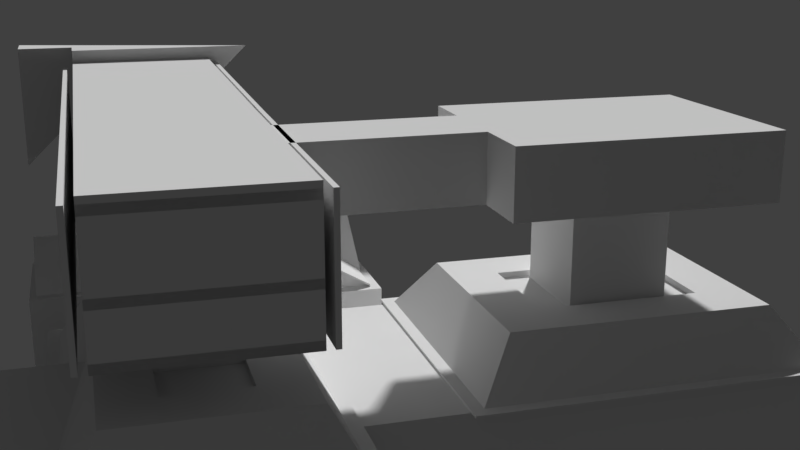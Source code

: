 # Source: Building.blend  (saved by Blender 2.80.75; exported with 4.5.12 LTS)
import bpy
from mathutils import Matrix  # noqa: F401  (used for matrix-valued properties, if any)

bpy.ops.wm.read_factory_settings(use_empty=True)
scene = bpy.context.scene
scene.name = 'Scene'

# ---- collections
col_collection_1 = bpy.data.collections.new('Collection 1'); scene.collection.children.link(col_collection_1)

# ---- world
world_world = bpy.data.worlds.new('World'); scene.world = world_world
world_world.color = (0.05088, 0.05088, 0.05088)
world_world.use_sun_shadow = False
world_world.sun_shadow_jitter_overblur = 0.0

# ---- cameras
cam_camera_002 = bpy.data.cameras.new('Camera.002')
cam_camera_002.clip_end = 1.2e+04

# ---- meshes
me_isometric = bpy.data.meshes.new('Isometric')
me_isometric.from_pydata([(-2972.0, -807.9, 2750.0), (-3302.0, -678.0, 2750.0), (-3209.0, -714.9, 2750.0), (-3038.0, -13.49, 2978.0), (-3302.0, -678.0, 2978.0), (-3302.0, -678.0, 1620.0), (-3302.0, -678.0, 1550.0), (-3038.0, -13.49, 1550.0), (-2638.0, -939.6, 2750.0), (-2731.0, -902.7, 2750.0), (-2972.0, -807.9, 1620.0), (-2638.0, -939.6, 1620.0), (-3209.0, -714.6, 1620.0), (-3209.0, -714.9, 1620.0), (-2731.0, -902.7, 1620.0), (-2945.0, -50.13, 1550.0), (-2972.0, -807.9, 1550.0), (-3209.0, -714.6, 1550.0), (-2731.0, -902.7, 1550.0), (-2467.0, -238.5, 1550.0), (-2638.0, -939.6, 1550.0), (-2374.0, -275.1, 1550.0), (-2638.0, -939.6, 2978.0), (-2374.0, -275.1, 2978.0), (-2972.0, -807.9, 2978.0), (-2731.0, -902.7, 2978.0), (-2990.0, -854.5, 2978.0), (-3367.0, -706.1, 2978.0), (-2749.0, -949.2, 2978.0), (-2610.0, -1005.0, 2978.0), (-2309.0, -247.0, 2978.0), (-3066.0, 51.3, 2978.0), (-3020.0, 32.98, 1550.0), (-2309.0, -247.0, 1550.0), (-2990.0, -854.5, 1550.0), (-3367.0, -706.1, 1550.0), (-2749.0, -949.2, 1550.0), (-2610.0, -1005.0, 1550.0), (-3066.0, 51.3, 1550.0), (-2309.0, -247.0, 1600.0), (-3066.0, 51.3, 1600.0), (-3367.0, -706.1, 1600.0), (-3215.0, -498.7, 2350.0), (-3263.0, -673.2, 2350.0), (-3289.0, -684.5, 2350.0), (-3204.0, -524.6, 2350.0), (-3197.0, -506.0, 2350.0), (-3036.0, -590.2, 2350.0), (-3048.0, -564.3, 2350.0), (-3029.0, -571.6, 2350.0), (-2962.0, -619.3, 2350.0), (-2936.0, -608.0, 2350.0), (-3010.0, -793.8, 2350.0), (-3021.0, -768.0, 2350.0), (-3084.0, -221.9, 2350.0), (-2935.0, -280.2, 2350.0), (-3289.0, -684.5, 2750.0), (-3010.0, -793.8, 2750.0), (-2936.0, -608.0, 2750.0), (-3029.0, -571.6, 2750.0), (-3048.0, -564.3, 2750.0), (-3197.0, -506.0, 2750.0), (-3215.0, -498.7, 2750.0), (-3204.0, -524.6, 2750.0), (-3036.0, -590.2, 2750.0), (-2962.0, -619.3, 2750.0), (-3021.0, -768.0, 2750.0), (-3263.0, -673.2, 2750.0), (-3029.0, -571.6, 2750.0), (-2935.0, -280.2, 2750.0), (-3048.0, -564.3, 2750.0), (-2909.0, -269.0, 2750.0), (-3197.0, -506.0, 2750.0), (-3095.0, -196.0, 2750.0), (-3215.0, -498.7, 2750.0), (-3084.0, -221.9, 2750.0), (-3095.0, -196.0, 2350.0), (-2909.0, -269.0, 2350.0), (-2739.0, -706.8, 1322.0), (-2649.0, -913.7, 1322.0), (-2798.0, -855.4, 1322.0), (-2590.0, -765.1, 1322.0), (-2925.0, -633.9, 1322.0), (-2835.0, -840.9, 1322.0), (-2984.0, -782.6, 1322.0), (-2776.0, -692.2, 1322.0), (-2824.0, -866.7, 2750.0), (-2638.0, -939.6, 1322.0), (-2824.0, -866.7, 1322.0), (-2564.0, -753.8, 1322.0), (-2750.0, -680.9, 2750.0), (-2750.0, -680.9, 1322.0), (-2564.0, -753.8, 2750.0), (-2798.0, -855.4, 2750.0), (-2739.0, -706.8, 2750.0), (-2649.0, -913.7, 2750.0), (-2590.0, -765.1, 2750.0), (-2984.0, -782.6, 2750.0), (-2925.0, -633.9, 2750.0), (-2776.0, -692.2, 2750.0), (-2835.0, -840.9, 2750.0), (-2936.0, -608.0, 1322.0), (-3010.0, -793.8, 1322.0), (2952.0, 2066.0, 142.6), (2953.0, 2067.0, 142.6), (2952.0, 2067.0, 142.6), (2952.0, 2067.0, 143.0), (2953.0, 2067.0, 142.6), (2953.0, 2067.0, 142.7), (2954.0, 2067.0, 142.7), (2954.0, 2067.0, 142.8), (2954.0, 2067.0, 142.9), (2955.0, 2067.0, 143.0), (2955.0, 2067.0, 143.1), (2953.0, 2067.0, 143.5), (2955.0, 2067.0, 143.3), (2956.0, 2067.0, 143.4), (2956.0, 2067.0, 143.6), (2953.0, 2067.0, 144.0), (2963.0, 2068.0, 135.4), (2963.0, 2068.0, 136.4), (2963.0, 2068.0, 134.9), (2963.0, 2068.0, 135.9), (2962.0, 2068.0, 137.4), (2963.0, 2068.0, 136.9), (2963.0, 2068.0, 137.4), (2963.0, 2068.0, 137.9), (2960.0, 2068.0, 138.7), (2962.0, 2068.0, 139.6), (2959.0, 2068.0, 139.9), (2960.0, 2068.0, 141.4), (2957.0, 2067.0, 140.7), (2956.0, 2067.0, 141.4), (2959.0, 2068.0, 143.4), (2959.0, 2068.0, 144.6), (2954.0, 2067.0, 144.4), (2954.0, 2067.0, 144.9), (2959.0, 2068.0, 145.8), (2954.0, 2067.0, 145.4), (2955.0, 2067.0, 145.9), (2959.0, 2068.0, 147.1), (2955.0, 2067.0, 146.4), (2955.0, 2067.0, 146.9), (2956.0, 2067.0, 147.4), (2959.0, 2068.0, 148.3), (2956.0, 2067.0, 147.9), (2956.0, 2067.0, 148.4), (2959.0, 2068.0, 149.5), (2957.0, 2067.0, 148.6), (2957.0, 2067.0, 148.9), (2957.0, 2067.0, 149.2), (2958.0, 2067.0, 149.5), (2958.0, 2067.0, 149.8), (2958.0, 2068.0, 150.1), (2958.0, 2068.0, 150.4), (2959.0, 2068.0, 150.7), (2959.0, 2068.0, 151.1), (2959.0, 2068.0, 151.4), (2959.0, 2068.0, 151.8), (2981.0, 2071.0, 123.3), (2984.0, 2072.0, 122.4), (2982.0, 2072.0, 121.1), (2986.0, 2072.0, 123.4), (2980.0, 2071.0, 125.5), (2988.0, 2073.0, 124.1), (2991.0, 2073.0, 124.7), (2993.0, 2073.0, 125.0), (2993.0, 2074.0, 125.0), (2993.0, 2073.0, 128.9), (2979.0, 2071.0, 127.9), (2974.0, 2070.0, 140.2), (2991.0, 2073.0, 132.7), (2990.0, 2073.0, 136.3), (2988.0, 2073.0, 139.6), (2985.0, 2072.0, 142.7), (2975.0, 2070.0, 142.9), (2982.0, 2072.0, 144.6), (2975.0, 2070.0, 145.6), (2979.0, 2071.0, 146.5), (2976.0, 2070.0, 148.4), (2976.0, 2071.0, 97.29), (2975.0, 2070.0, 97.1), (2974.0, 2070.0, 97.1), (2960.0, 2068.0, 88.99), (2966.0, 2069.0, 89.97), (2962.0, 2068.0, 88.11), (2959.0, 2068.0, 89.46), (2958.0, 2067.0, 89.84), (2957.0, 2067.0, 90.13), (2967.0, 2069.0, 91.93), (2970.0, 2069.0, 92.4), (2966.0, 2069.0, 91.83), (2955.0, 2067.0, 91.53), (2965.0, 2069.0, 91.82), (2968.0, 2069.0, 92.11), (2969.0, 2069.0, 92.38), (2970.0, 2069.0, 92.72), (2951.0, 2066.0, 135.7), (2957.0, 2067.0, 135.7), (2954.0, 2067.0, 135.7), (2954.0, 2067.0, 92.08), (2964.0, 2069.0, 91.89), (2964.0, 2069.0, 92.15), (2954.0, 2067.0, 92.73), (2964.0, 2068.0, 92.58), (2964.0, 2068.0, 93.06), (2953.0, 2067.0, 93.38), (2964.0, 2069.0, 93.44), (2952.0, 2066.0, 94.02), (2965.0, 2069.0, 93.63), (2965.0, 2069.0, 93.83), (2966.0, 2069.0, 94.05), (2951.0, 2066.0, 94.67), (2966.0, 2069.0, 94.27), (2967.0, 2069.0, 94.5), (2968.0, 2069.0, 94.74), (2951.0, 2066.0, 95.31), (2968.0, 2069.0, 94.99), (2969.0, 2069.0, 95.09), (2969.0, 2069.0, 95.25), (2970.0, 2069.0, 95.51), (2950.0, 2066.0, 95.96), (2970.0, 2070.0, 95.79), (2971.0, 2070.0, 96.08), (2950.0, 2066.0, 96.16), (2971.0, 2070.0, 96.37), (2949.0, 2066.0, 96.22), (2949.0, 2066.0, 96.3), (2949.0, 2066.0, 96.38), (2972.0, 2070.0, 96.67), (2949.0, 2066.0, 98.72), (2973.0, 2070.0, 96.96), (2976.0, 2071.0, 97.79), (2977.0, 2071.0, 98.32), (2978.0, 2071.0, 98.87), (2949.0, 2066.0, 101.1), (2978.0, 2071.0, 99.0), (2978.0, 2071.0, 103.3), (2949.0, 2066.0, 103.4), (2979.0, 2071.0, 107.6), (2949.0, 2066.0, 104.7), (2949.0, 2066.0, 106.0), (2949.0, 2066.0, 107.4), (2949.0, 2066.0, 108.7), (2980.0, 2071.0, 111.8), (2949.0, 2066.0, 110.1), (2949.0, 2066.0, 111.4), (2949.0, 2066.0, 112.8), (2981.0, 2071.0, 115.9), (2949.0, 2066.0, 114.1), (2949.0, 2066.0, 115.5), (2949.0, 2066.0, 116.8), (2982.0, 2072.0, 119.9), (2949.0, 2066.0, 118.1), (2949.0, 2066.0, 119.5), (2949.0, 2066.0, 120.8), (2982.0, 2072.0, 120.5), (2948.0, 2066.0, 123.3), (2951.0, 2066.0, 124.8), (2952.0, 2067.0, 124.9), (2954.0, 2067.0, 125.3), (2955.0, 2067.0, 125.8), (2956.0, 2067.0, 126.5), (2948.0, 2066.0, 135.7), (2950.0, 2066.0, 124.8), (2947.0, 2066.0, 126.0), (2949.0, 2066.0, 125.5), (2949.0, 2066.0, 126.2), (2947.0, 2066.0, 128.6), (2949.0, 2066.0, 127.0), (2949.0, 2066.0, 127.7), (2949.0, 2066.0, 128.5), (2949.0, 2066.0, 130.9), (2947.0, 2066.0, 135.7), (2948.0, 2066.0, 133.3), (2965.0, 2069.0, 139.5), (2967.0, 2069.0, 140.9), (2973.0, 2070.0, 141.1), (2970.0, 2069.0, 142.0), (2971.0, 2070.0, 141.7), (2955.0, 2067.0, 4.81), (2968.0, 2069.0, 4.45), (2954.0, 2067.0, 4.381), (2967.0, 2069.0, 4.774), (2966.0, 2069.0, 5.089), (2957.0, 2067.0, 5.043), (2957.0, 2067.0, 5.318), (2966.0, 2069.0, 5.396), (2959.0, 2068.0, 6.078), (2965.0, 2069.0, 5.694), (2965.0, 2069.0, 5.983), (2964.0, 2069.0, 6.263), (2960.0, 2068.0, 6.816), (2963.0, 2068.0, 6.535), (2963.0, 2068.0, 6.797), (2962.0, 2068.0, 7.05), (2961.0, 2068.0, 7.53), (2962.0, 2068.0, 7.295), (2956.0, 2067.0, -0.7691), (2960.0, 2068.0, -0.5243), (2958.0, 2067.0, -0.8292), (2954.0, 2067.0, -0.4444), (2962.0, 2068.0, 0.1757), (2953.0, 2067.0, 0.1373), (2951.0, 2066.0, 0.9616), (2964.0, 2069.0, 1.251), (2950.0, 2066.0, 2.009), (2966.0, 2069.0, 1.266), (2971.0, 2070.0, 1.552), (2973.0, 2070.0, 2.155), (2951.0, 2066.0, 2.968), (2974.0, 2070.0, 3.872), (2952.0, 2067.0, 3.764), (2974.0, 2070.0, 5.69), (2968.0, 2069.0, 1.254), (2978.0, 2071.0, 89.2), (2981.0, 2071.0, 88.24), (2980.0, 2071.0, 87.53), (2981.0, 2071.0, 88.46), (2981.0, 2071.0, 90.84), (2979.0, 2071.0, 90.21), (2979.0, 2071.0, 91.33), (2981.0, 2071.0, 91.58), (2980.0, 2071.0, 92.55), (2980.0, 2071.0, 92.35), (2980.0, 2071.0, 93.14), (2957.0, 2067.0, 161.1), (2958.0, 2067.0, 160.8), (2957.0, 2067.0, 160.5), (2958.0, 2067.0, 161.5), (2957.0, 2067.0, 161.8), (2958.0, 2067.0, 161.8), (2957.0, 2067.0, 163.1), (2957.0, 2067.0, 164.3), (2957.0, 2067.0, 159.9), (2958.0, 2067.0, 160.8), (2958.0, 2067.0, 157.6), (2977.0, 2071.0, -1.171), (2982.0, 2072.0, -1.445), (2977.0, 2071.0, -1.729), (2980.0, 2071.0, -1.234), (2977.0, 2071.0, -0.6097), (2981.0, 2071.0, -2.175), (2984.0, 2072.0, -2.071), (2983.0, 2072.0, -2.192), (2979.0, 2071.0, -2.02), (2986.0, 2072.0, -1.813), (2988.0, 2073.0, -1.077), (2984.0, 2072.0, -1.236), (2986.0, 2072.0, -0.6133), (2989.0, 2073.0, 0.4039), (2950.0, 2066.0, 90.18), (2954.0, 2067.0, 90.02), (2950.0, 2066.0, 89.97), (2953.0, 2067.0, 90.11), (2953.0, 2067.0, 90.21), (2950.0, 2066.0, 90.39), (2953.0, 2067.0, 90.32), (2953.0, 2067.0, 90.43), (2950.0, 2066.0, 90.57), (2952.0, 2067.0, 90.56), (2952.0, 2066.0, 90.69), (2950.0, 2066.0, 90.74), (2952.0, 2066.0, 90.83), (2950.0, 2066.0, 90.89), (2952.0, 2066.0, 90.98), (2950.0, 2066.0, 91.03), (2951.0, 2066.0, 91.14), (2951.0, 2066.0, 91.14), (2951.0, 2066.0, 91.3), (2951.0, 2066.0, 91.23), (2956.0, 2067.0, 86.86), (2960.0, 2068.0, 86.94), (2957.0, 2067.0, 86.84), (2955.0, 2067.0, 86.99), (2962.0, 2068.0, 87.34), (2953.0, 2067.0, 87.3), (2952.0, 2066.0, 87.79), (2965.0, 2069.0, 88.01), (2951.0, 2066.0, 88.46), (2949.0, 2066.0, 89.28), (2949.0, 2066.0, 89.52), (2949.0, 2066.0, 89.75), (2954.0, 2067.0, 90.07), (2955.0, 2067.0, 90.68), (2967.0, 2069.0, 88.95), (2969.0, 2069.0, 90.15), (2969.0, 2069.0, 91.27), (2952.0, 2066.0, -0.8623), (2951.0, 2066.0, -0.551), (2951.0, 2066.0, -0.2021), (2950.0, 2066.0, 0.1822), (2950.0, 2066.0, 0.5995), (2950.0, 2066.0, 1.047), (2955.0, 2067.0, -1.85), (2959.0, 2068.0, -1.675), (2957.0, 2067.0, -1.943), (2955.0, 2067.0, -1.796), (2954.0, 2067.0, -1.697), (2953.0, 2067.0, -1.553), (2961.0, 2068.0, -1.049), (2953.0, 2067.0, -1.365), (2952.0, 2067.0, -1.134), (2962.0, 2068.0, -0.2785), (2964.0, 2069.0, 0.1681), (2966.0, 2069.0, 0.2427), (2973.0, 2070.0, 0.4008), (2974.0, 2070.0, 1.148), (2974.0, 2070.0, 2.054), (2968.0, 2069.0, 0.0), (2972.0, 2070.0, -0.1423), (2970.0, 2070.0, -0.1561), (2958.0, 2067.0, 163.3), (2958.0, 2068.0, 165.8), (2957.0, 2067.0, 165.7), (2957.0, 2067.0, 167.2), (2958.0, 2068.0, 168.3), (2957.0, 2067.0, 168.7), (2959.0, 2068.0, 169.0), (2958.0, 2067.0, 169.9), (2961.0, 2068.0, 169.9), (2958.0, 2068.0, 171.0), (2961.0, 2068.0, 170.9), (2961.0, 2068.0, 171.1), (2959.0, 2068.0, 172.0), (2961.0, 2068.0, 171.8), (2961.0, 2068.0, 172.5), (2960.0, 2068.0, 172.7), (2961.0, 2068.0, 173.1), (2942.0, 2065.0, 96.65), (2942.0, 2065.0, 96.04), (2942.0, 2065.0, 95.88), (2944.0, 2065.0, 96.86), (2942.0, 2065.0, 97.35), (2945.0, 2065.0, 97.2), (2946.0, 2065.0, 98.08), (2946.0, 2065.0, 97.0), (2941.0, 2065.0, 97.96), (2943.0, 2065.0, 98.72), (2945.0, 2065.0, 98.76), (2941.0, 2065.0, 98.67), (2940.0, 2064.0, 101.1), (2946.0, 2065.0, 99.16), (2947.0, 2066.0, 101.3), (2940.0, 2064.0, 104.3), (2947.0, 2066.0, 103.4), (2947.0, 2066.0, 106.7), (2939.0, 2064.0, 107.6), (2947.0, 2066.0, 110.0), (2939.0, 2064.0, 111.0), (2947.0, 2066.0, 113.3), (2939.0, 2064.0, 114.3), (2947.0, 2066.0, 114.3), (2947.0, 2066.0, 115.2), (2940.0, 2064.0, 117.6), (2948.0, 2066.0, 116.1), (2948.0, 2066.0, 117.6), (2949.0, 2066.0, 119.2), (2940.0, 2064.0, 119.7), (2941.0, 2065.0, 121.7), (2946.0, 2065.0, 121.4), (2943.0, 2065.0, 122.4), (2941.0, 2065.0, 123.8), (2946.0, 2065.0, 89.03), (2947.0, 2066.0, 88.68), (2947.0, 2066.0, 88.62), (2948.0, 2066.0, 88.9), (2946.0, 2065.0, 89.44), (2945.0, 2065.0, 89.85), (2945.0, 2065.0, 90.27), (2945.0, 2065.0, 90.69), (2944.0, 2065.0, 91.12), (2944.0, 2065.0, 91.55), (2944.0, 2065.0, 91.99), (2943.0, 2065.0, 92.43), (2943.0, 2065.0, 92.88), (2943.0, 2065.0, 93.33), (2942.0, 2065.0, 93.78), (2942.0, 2065.0, 94.21), (2942.0, 2065.0, 95.05), (2948.0, 2066.0, 96.56), (2947.0, 2066.0, 96.67), (2947.0, 2066.0, 96.74), (2977.0, 2071.0, 0.3354), (2977.0, 2071.0, 1.275), (2989.0, 2073.0, 0.7715), (2989.0, 2073.0, 1.146), (2989.0, 2073.0, 1.522), (2978.0, 2071.0, 2.202), (2988.0, 2073.0, 3.671), (2978.0, 2071.0, 3.105), (2978.0, 2071.0, 3.979), (2988.0, 2073.0, 5.842), (2979.0, 2071.0, 4.818), (2979.0, 2071.0, 5.68), (2979.0, 2071.0, 6.6), (2987.0, 2072.0, 8.031), (2979.0, 2071.0, 7.544), (2980.0, 2071.0, 7.708), (2982.0, 2072.0, 8.07), (2986.0, 2072.0, 8.185), (2984.0, 2072.0, 8.198), (2942.0, 2065.0, 93.65), (2942.0, 2065.0, 93.66), (2942.0, 2065.0, 93.62), (2942.0, 2065.0, 93.75), (2942.0, 2065.0, 94.6), (2942.0, 2065.0, 95.46), (2941.0, 2065.0, 96.3), (2941.0, 2065.0, 97.11), (2941.0, 2065.0, 97.87), (2941.0, 2065.0, 97.97), (2941.0, 2065.0, 98.0), (2941.0, 2065.0, 94.5), (2941.0, 2065.0, 95.31), (2941.0, 2065.0, 96.16), (2941.0, 2065.0, 97.02), (2964.0, 2069.0, 139.3), (2965.0, 2069.0, 140.5), (2967.0, 2069.0, 141.4), (2970.0, 2069.0, 145.2), (2971.0, 2070.0, 146.4), (2971.0, 2070.0, 147.7), (2972.0, 2070.0, 149.1), (2976.0, 2070.0, 148.7), (2975.0, 2070.0, 149.1), (2972.0, 2070.0, 149.9), (2975.0, 2070.0, 149.5), (2975.0, 2070.0, 149.9), (2974.0, 2070.0, 150.2), (2972.0, 2070.0, 150.8), (2974.0, 2070.0, 150.6), (2974.0, 2070.0, 151.0), (2972.0, 2070.0, 151.7), (2973.0, 2070.0, 151.4), (2973.0, 2070.0, 151.8), (2972.0, 2070.0, 152.5), (2973.0, 2070.0, 152.2), (2973.0, 2070.0, 152.6), (2972.0, 2070.0, 153.0), (2972.0, 2070.0, 153.4), (2966.0, 2069.0, 169.5), (2969.0, 2069.0, 169.7), (2967.0, 2069.0, 169.5), (2964.0, 2069.0, 169.8), (2970.0, 2069.0, 169.8), (2971.0, 2070.0, 161.8), (2972.0, 2070.0, 160.4), (2971.0, 2070.0, 160.3), (2972.0, 2070.0, 160.8), (2972.0, 2070.0, 161.4), (2973.0, 2070.0, 162.3), (2971.0, 2070.0, 163.2), (2973.0, 2070.0, 163.1), (2974.0, 2070.0, 163.8), (2971.0, 2070.0, 164.7), (2974.0, 2070.0, 163.9), (2974.0, 2070.0, 165.4), (2971.0, 2070.0, 165.1), (2971.0, 2070.0, 165.6), (2974.0, 2070.0, 166.8), (2971.0, 2070.0, 166.0), (2971.0, 2070.0, 167.0), (2974.0, 2070.0, 168.3), (2971.0, 2070.0, 168.1), (2971.0, 2070.0, 169.0), (2973.0, 2070.0, 169.7), (2970.0, 2070.0, 169.5), (2973.0, 2070.0, 171.1), (2963.0, 2068.0, 170.3), (2972.0, 2070.0, 172.1), (2971.0, 2070.0, 172.9), (2970.0, 2069.0, 173.6), (2962.0, 2068.0, 173.7), (2968.0, 2069.0, 174.1), (2964.0, 2068.0, 174.1), (2967.0, 2069.0, 174.3), (2965.0, 2069.0, 174.3), (2972.0, 2070.0, 158.5), (2973.0, 2070.0, 159.5), (2972.0, 2070.0, 157.4), (2972.0, 2070.0, 159.6), (2972.0, 2070.0, 160.8), (2970.0, 2070.0, 6.739), (2968.0, 2069.0, 8.304), (2964.0, 2068.0, 9.672), (2966.0, 2069.0, 9.305), (2947.0, 2066.0, 87.02), (2947.0, 2066.0, 81.62), (2958.0, 2068.0, 42.55), (2966.0, 2069.0, 66.25), (2959.0, 2068.0, 41.56), (2958.0, 2067.0, 43.61), (2957.0, 2067.0, 44.73), (2957.0, 2067.0, 45.9), (2956.0, 2067.0, 47.11), (2955.0, 2067.0, 51.56), (2953.0, 2067.0, 56.06), (2952.0, 2066.0, 60.61), (2950.0, 2066.0, 65.69), (2949.0, 2066.0, 70.91), (2965.0, 2069.0, 69.48), (2965.0, 2069.0, 70.4), (2964.0, 2069.0, 72.25), (2948.0, 2066.0, 76.24), (2964.0, 2068.0, 74.1), (2963.0, 2068.0, 74.91), (2963.0, 2068.0, 75.74), (2962.0, 2068.0, 76.59), (2963.0, 2068.0, 149.2), (2962.0, 2068.0, 149.8), (2960.0, 2068.0, 152.0), (2960.0, 2068.0, 152.3), (2959.0, 2068.0, 152.7), (2967.0, 2069.0, 149.2), (2968.0, 2069.0, 149.6), (2970.0, 2069.0, 152.0), (2971.0, 2070.0, 153.4), (2971.0, 2070.0, 154.9), (2972.0, 2070.0, 156.5), (2957.0, 2067.0, 157.7), (2958.0, 2067.0, 157.1), (2957.0, 2067.0, 158.5), (2957.0, 2067.0, 159.4), (2957.0, 2067.0, 160.3), (2956.0, 2067.0, 161.2), (2956.0, 2067.0, 162.2), (2956.0, 2067.0, 163.2), (2957.0, 2067.0, 164.1), (2957.0, 2067.0, 164.2), (2940.0, 2064.0, 124.5), (2940.0, 2064.0, 125.2), (2940.0, 2064.0, 128.8), (2941.0, 2065.0, 132.4), (2943.0, 2065.0, 136.0), (2944.0, 2065.0, 139.5), (2946.0, 2065.0, 142.9), (2946.0, 2065.0, 143.4), (2946.0, 2065.0, 143.8), (2947.0, 2066.0, 144.1), (2949.0, 2066.0, 144.9), (2951.0, 2066.0, 145.7), (2953.0, 2067.0, 146.6), (2954.0, 2067.0, 147.5), (2973.0, 2070.0, 157.3), (2973.0, 2070.0, 157.1), (2973.0, 2070.0, 157.7), (2974.0, 2070.0, 158.8), (2975.0, 2070.0, 159.9), (2974.0, 2070.0, 160.2), (2975.0, 2070.0, 161.1), (2974.0, 2070.0, 161.1), (2974.0, 2070.0, 161.9), (2975.0, 2070.0, 162.4), (2975.0, 2070.0, 163.6), (2975.0, 2070.0, 163.8), (2974.0, 2070.0, 163.9), (2977.0, 2071.0, 14.02), (2980.0, 2071.0, 9.395), (2979.0, 2071.0, 7.346), (2982.0, 2072.0, 10.77), (2984.0, 2072.0, 11.72), (2986.0, 2072.0, 12.22), (2977.0, 2071.0, 27.51), (2977.0, 2071.0, 34.43), (2977.0, 2071.0, 20.76), (2977.0, 2071.0, 30.73), (2976.0, 2071.0, 34.0), (2976.0, 2071.0, 37.31), (2975.0, 2070.0, 5.782), (2975.0, 2070.0, 7.46), (2974.0, 2070.0, 9.118), (2974.0, 2070.0, 10.67), (2960.0, 2068.0, 7.756), (2962.0, 2068.0, 11.26), (2971.0, 2070.0, 24.96), (2960.0, 2068.0, 23.1), (2958.0, 2067.0, 35.06), (2971.0, 2070.0, 30.08), (2971.0, 2070.0, 35.18), (2970.0, 2070.0, 40.23), (2969.0, 2069.0, 45.21), (2967.0, 2069.0, 50.08), (2967.0, 2069.0, 51.34), (2967.0, 2069.0, 56.31), (2966.0, 2069.0, 61.28), (2974.0, 2070.0, 88.51), (2977.0, 2071.0, 88.34), (2975.0, 2070.0, 88.33), (2977.0, 2071.0, 88.61), (2972.0, 2070.0, 88.88), (2978.0, 2071.0, 88.9), (2971.0, 2070.0, 89.43), (2981.0, 2071.0, 93.72), (2982.0, 2072.0, 94.29), (2982.0, 2072.0, 94.86), (2983.0, 2072.0, 95.41), (2983.0, 2072.0, 95.95), (2984.0, 2072.0, 96.49), (2984.0, 2072.0, 97.01), (2985.0, 2072.0, 97.53), (2986.0, 2072.0, 98.03), (2986.0, 2072.0, 98.52), (2987.0, 2072.0, 99.01), (2980.0, 2071.0, 100.8), (2989.0, 2073.0, 101.3), (2981.0, 2071.0, 102.7), (2992.0, 2073.0, 103.9), (2983.0, 2072.0, 104.8), (2994.0, 2074.0, 106.8), (2984.0, 2072.0, 107.2), (2994.0, 2074.0, 107.4), (2985.0, 2072.0, 109.5), (2995.0, 2074.0, 108.0), (2995.0, 2074.0, 108.6), (2995.0, 2074.0, 109.0), (2996.0, 2074.0, 109.4), (2996.0, 2074.0, 109.9), (2987.0, 2072.0, 111.8), (2996.0, 2074.0, 111.4), (2996.0, 2074.0, 112.8), (2987.0, 2072.0, 112.7), (2987.0, 2072.0, 113.7), (2996.0, 2074.0, 114.2), (2986.0, 2072.0, 114.5), (2995.0, 2074.0, 117.9), (2985.0, 2072.0, 115.4), (2985.0, 2072.0, 116.4), (2984.0, 2072.0, 117.5), (2983.0, 2072.0, 118.7), (2994.0, 2074.0, 121.5), (2959.0, 2068.0, 153.5), (2959.0, 2068.0, 154.4), (2958.0, 2068.0, 155.3), (2958.0, 2068.0, 156.2), (2972.0, 2070.0, 157.0), (2988.0, 2073.0, 9.371), (2989.0, 2073.0, 10.8), (2989.0, 2073.0, 12.3), (2989.0, 2073.0, 13.84), (2989.0, 2073.0, 15.39), (2989.0, 2073.0, 22.36), (2988.0, 2073.0, 29.3), (2987.0, 2072.0, 36.19), (2986.0, 2072.0, 43.01), (2974.0, 2070.0, 40.86), (2973.0, 2070.0, 44.47), (2984.0, 2072.0, 49.73), (2972.0, 2070.0, 48.13), (2970.0, 2070.0, 53.05), (2983.0, 2072.0, 52.27), (2983.0, 2072.0, 64.3), (2968.0, 2069.0, 58.02), (2967.0, 2069.0, 63.03), (2982.0, 2072.0, 76.31), (-3044.0, 2155.0, 1200.0), (-3058.0, 4194.0, 1200.0), (-3759.0, 2435.0, 1200.0), (-2148.0, 3839.0, 1200.0), (-876.1, 1307.0, 1200.0), (-1504.0, 3588.0, 1200.0), (-1086.0, 3423.0, 1200.0), (-176.9, 3066.0, 1200.0), (-2030.0, 4131.0, 0.0), (-1504.0, 3588.0, 0.0), (-2148.0, 3839.0, 0.0), (-1390.0, 3880.0, 0.0), (-1086.0, 3423.0, 0.0), (-971.2, 3716.0, 0.0), (-176.9, 3066.0, 0.0), (-2259.0, -2173.0, 1200.0), (-2259.0, -2173.0, 0.0), (-1241.0, 388.5, 1200.0), (-3058.0, 4194.0, 0.0), (-3759.0, 2435.0, 0.0), (-3044.0, 2155.0, 0.0), (-3408.0, 1237.0, 1200.0), (-4425.0, -1323.0, 0.0), (-4425.0, -1323.0, 1200.0), (-971.2, 3716.0, 1200.0), (-2030.0, 4131.0, 1200.0), (-1390.0, 3880.0, 1200.0), (-2041.0, 4221.0, 1220.0), (-1474.0, 3999.0, 1551.0), (-2041.0, 4221.0, 1200.0), (-1474.0, 3999.0, 1571.0), (-907.9, 3777.0, 1220.0), (-907.9, 3777.0, 1200.0), (-922.5, 3740.0, 1200.0), (-1158.0, 3139.0, 1220.0), (-1158.0, 3139.0, 1200.0), (-1725.0, 3361.0, 1571.0), (-2291.0, 3583.0, 1220.0), (-2291.0, 3583.0, 1200.0), (-2056.0, 4184.0, 1200.0), (-1725.0, 3361.0, 1551.0), (-1489.0, 3962.0, 1551.0), (-1195.0, 3153.0, 1200.0), (-2254.0, 3568.0, 1200.0), (-2018.0, 4169.0, 1200.0), (-959.8, 3754.0, 1200.0), (-3114.0, 4323.0, 1200.0), (-3889.0, 2378.0, 1200.0), (-2111.0, 3933.0, 1200.0), (-1468.0, 3681.0, 1200.0), (-1050.0, 3516.0, 1200.0), (-46.92, 3122.0, 1200.0), (-3080.0, 2062.0, 1200.0), (-819.9, 1177.0, 1200.0), (-3080.0, 2062.0, 1220.0), (-3759.0, 2435.0, 1220.0), (-3889.0, 2378.0, 1220.0), (-876.1, 1307.0, 1220.0), (-819.9, 1177.0, 1220.0), (-176.9, 3066.0, 1220.0), (-46.92, 3122.0, 1220.0), (-3114.0, 4323.0, 1220.0), (-3058.0, 4194.0, 1220.0), (-2111.0, 3933.0, 1220.0), (-2148.0, 3839.0, 1220.0), (-1504.0, 3588.0, 1220.0), (-1468.0, 3681.0, 1220.0), (-1050.0, 3516.0, 1220.0), (-3434.0, 2576.0, 1650.0), (-2918.0, 3871.0, 1650.0), (-1017.0, 1630.0, 1650.0), (-501.9, 2925.0, 1650.0), (-2934.0, 2793.0, 1650.0), (-1232.0, 2127.0, 1650.0), (-1001.0, 2708.0, 1650.0), (-2702.0, 3374.0, 1650.0), (-1232.0, 2127.0, 1600.0), (-2702.0, 3374.0, 1600.0), (-2934.0, 2793.0, 1600.0), (-1001.0, 2708.0, 1600.0), (-2202.0, -2302.0, 1220.0), (-4425.0, -1323.0, 1220.0), (-4555.0, -1379.0, 1220.0), (-2259.0, -2173.0, 1220.0), (-1241.0, 388.5, 1220.0), (-1111.0, 445.0, 1220.0), (-3465.0, 1366.0, 1220.0), (-3408.0, 1237.0, 1220.0), (-3465.0, 1366.0, 1200.0), (-4555.0, -1379.0, 1200.0), (-1111.0, 445.0, 1200.0), (-2202.0, -2302.0, 1200.0), (-2656.0, -1258.0, 1600.0), (-3011.0, 322.4, 1600.0), (-3506.0, -924.3, 1600.0), (-2160.0, -10.73, 1600.0), (-2656.0, -1258.0, 1650.0), (-2160.0, -10.73, 1650.0), (-3011.0, 322.4, 1650.0), (-3506.0, -924.3, 1650.0), (-2427.0, -1785.0, 1650.0), (-1631.0, 219.0, 1650.0), (-4035.0, -1154.0, 1650.0), (-3240.0, 848.5, 1650.0), (332.6, -3317.0, 400.0), (-1818.0, -1594.0, 400.0), (-2120.0, -2355.0, 400.0), (-30.97, -2296.0, 400.0), (225.2, -1652.0, 400.0), (889.7, -1914.0, 400.0), (-1818.0, -1594.0, 0.0), (332.6, -3317.0, 0.0), (-2120.0, -2355.0, 0.0), (-30.97, -2296.0, 0.0), (225.2, -1652.0, 0.0), (889.7, -1914.0, 0.0), (-2045.0, 3133.0, 2762.0), (-3041.0, 2131.0, 1596.0), (-2594.0, 3335.0, 1594.0), (136.3, 2679.0, 0.0), (1159.0, -552.7, 0.0), (-835.8, 230.0, 0.0), (641.0, 2481.0, 0.0), (833.5, 2966.0, 0.0), (1712.0, 2061.0, 0.0), (1906.0, 2544.0, 0.0), (2133.0, 1896.0, 0.0), (1159.0, -552.7, 1200.0), (2133.0, 1896.0, 1200.0), (1712.0, 2061.0, 1200.0), (1868.0, 2451.0, 1200.0), (1906.0, 2544.0, 1200.0), (833.5, 2966.0, 1200.0), (641.0, 2481.0, 1200.0), (136.3, 2679.0, 1200.0), (-835.8, 230.0, 1200.0), (1471.0, 503.0, 1200.0), (1232.0, 1132.0, 1200.0), (1048.0, 672.3, 1200.0), (1582.0, 2005.0, 1200.0), (2003.0, 1839.0, 1200.0), (1676.0, 1968.0, 1200.0), (1775.0, 2488.0, 1200.0), (1775.0, 2488.0, 1200.0), (734.1, 2444.0, 1200.0), (889.7, 2836.0, 1200.0), (1734.0, 2505.0, 1200.0), (697.4, 2352.0, 1200.0), (1619.0, 2098.0, 1200.0), (355.7, 1480.0, 1200.0), (1103.0, -423.3, 1200.0), (-336.9, 1216.0, 1200.0), (-705.9, 286.4, 1200.0), (-152.0, 1682.0, 1200.0), (126.8, 1571.0, 1200.0), (697.2, 2351.0, 1200.0), (604.5, 2388.0, 1200.0), (192.5, 2550.0, 1200.0), (1126.0, -432.6, 1200.0), (1072.0, 663.0, 1200.0), (699.8, -265.4, 1200.0), (1494.0, 493.7, 1200.0), (-178.0, 79.09, 1200.0), (-313.7, 1207.0, 1200.0), (-682.6, 277.1, 1200.0), (-34.44, 1097.0, 1200.0), (720.4, 2342.0, 1200.0), (150.0, 1562.0, 1200.0), (627.7, 2378.0, 1200.0), (215.7, 2540.0, 1200.0), (-128.8, 1672.0, 1200.0), (757.3, 2435.0, 1200.0), (912.9, 2827.0, 1200.0), (1799.0, 2479.0, 1200.0), (1642.0, 2088.0, 1200.0), (853.1, 2893.0, 1228.0), (1333.0, 2705.0, 1612.0), (853.1, 2893.0, 1200.0), (1333.0, 2705.0, 1640.0), (1813.0, 2516.0, 1228.0), (1813.0, 2516.0, 1200.0), (717.5, -272.8, 1200.0), (702.8, -310.0, 1228.0), (702.8, -310.0, 1200.0), (222.7, -121.3, 1640.0), (-257.4, 67.3, 1228.0), (-257.4, 67.3, 1200.0), (-242.8, 104.5, 1200.0), (838.5, 2856.0, 1200.0), (222.7, -121.3, 1612.0), (237.4, -84.12, 1612.0), (1319.0, 2668.0, 1612.0), (-205.5, 89.91, 1200.0), (680.2, -258.1, 1200.0), (875.7, 2842.0, 1200.0), (1761.0, 2493.0, 1200.0), (955.6, 1744.0, 1493.0), (768.6, 1273.0, 1220.0), (768.6, 1273.0, 1200.0), (955.6, 1744.0, 1513.0), (1143.0, 2215.0, 1200.0), (1143.0, 2215.0, 1220.0), (-143.6, 1635.0, 1200.0), (-180.7, 1650.0, 1220.0), (-180.7, 1650.0, 1200.0), (6.266, 2121.0, 1513.0), (193.3, 2592.0, 1220.0), (230.5, 2578.0, 1200.0), (193.3, 2592.0, 1200.0), (6.266, 2121.0, 1493.0), (43.45, 2106.0, 1493.0), (955.9, 1744.0, 1493.0), (1143.0, 2215.0, 1200.0), (768.9, 1273.0, 1200.0), (1128.0, 2178.0, 1200.0), (783.7, 1310.0, 1200.0), (411.3, 373.0, 1493.0), (224.3, -98.14, 1220.0), (224.3, -98.14, 1200.0), (411.3, 373.0, 1513.0), (598.3, 844.1, 1200.0), (598.3, 844.1, 1220.0), (-687.9, 263.9, 1200.0), (-725.1, 278.7, 1220.0), (-725.1, 278.7, 1200.0), (-538.0, 749.8, 1513.0), (-351.0, 1221.0, 1220.0), (-313.9, 1206.0, 1200.0), (-351.0, 1221.0, 1200.0), (-538.0, 749.8, 1493.0), (-500.9, 735.1, 1493.0), (411.6, 372.9, 1493.0), (598.6, 844.0, 1200.0), (224.6, -98.27, 1200.0), (-673.1, 301.1, 1200.0), (-328.6, 1169.0, 1200.0), (583.9, 806.8, 1200.0), (239.4, -61.09, 1200.0), (1307.0, 22.54, 1493.0), (1120.0, -448.6, 1220.0), (1120.0, -448.6, 1200.0), (1307.0, 22.54, 1513.0), (1494.0, 493.7, 1220.0), (208.2, -86.54, 1200.0), (171.0, -71.78, 1220.0), (171.0, -71.78, 1200.0), (358.0, 399.4, 1513.0), (545.0, 870.5, 1220.0), (582.2, 855.8, 1200.0), (545.0, 870.5, 1200.0), (358.0, 399.4, 1493.0), (395.2, 384.6, 1493.0), (1308.0, 22.41, 1493.0), (1495.0, 493.6, 1200.0), (1121.0, -448.7, 1200.0), (222.9, -49.36, 1200.0), (567.5, 818.6, 1200.0), (1480.0, 456.4, 1200.0), (1135.0, -411.6, 1200.0), (-2167.0, 2080.0, 3028.0), (-2728.0, 648.1, 2470.0), (-2728.0, 648.1, 3028.0), (-2167.0, 2080.0, 2470.0), (-3240.0, 848.5, 2470.0), (-3240.0, 848.5, 3028.0), (-2072.0, 391.4, 3028.0), (-1511.0, 1824.0, 3028.0), (-2427.0, -1785.0, 3028.0), (-4035.0, -1154.0, 2470.0), (-2427.0, -1785.0, 2470.0), (-4035.0, -1154.0, 3028.0), (-1631.0, 219.0, 2470.0), (-1631.0, 219.0, 3028.0), (-1511.0, 1824.0, 2470.0), (-2072.0, 391.4, 2470.0), (-3066.0, 51.3, 2470.0), (-2610.0, -1005.0, 2470.0), (-3367.0, -706.1, 2470.0), (-2311.0, -246.1, 2470.0), (1387.0, 1920.0, 1200.0), (1366.0, 1870.0, 1200.0), (1367.0, 1870.0, 1200.0), (782.3, 2157.0, 1200.0), (762.4, 2107.0, 1200.0), (1998.0, 432.2, 2000.0), (2515.0, 1731.0, 3078.0), (1998.0, 432.2, 3078.0), (2515.0, 1731.0, 2000.0), (508.9, 1461.0, 3028.0), (1108.0, 1224.0, 2000.0), (508.9, 1461.0, 2000.0), (1108.0, 1224.0, 3028.0), (728.1, 2020.0, 3028.0), (728.1, 2020.0, 2000.0), (1332.0, 1784.0, 3028.0), (1332.0, 1784.0, 2000.0), (-2911.0, 3887.0, 3078.0), (-2911.0, 3887.0, 2000.0), (-1479.0, 2895.0, 3028.0), (-2224.0, 3187.0, 2000.0), (-1479.0, 2895.0, 2000.0), (-2224.0, 3187.0, 3028.0), (-1711.0, 2314.0, 2000.0), (-1711.0, 2314.0, 3028.0), (-3434.0, 2576.0, 2000.0), (-3434.0, 2576.0, 3078.0), (-2456.0, 2606.0, 3028.0), (-2456.0, 2606.0, 2000.0), (-1017.0, 1630.0, 3078.0), (-1017.0, 1630.0, 2000.0), (728.1, 2020.0, 2800.0), (1332.0, 1784.0, 1200.0), (728.1, 2020.0, 1200.0), (1332.0, 1784.0, 2800.0), (515.5, 1478.0, 2800.0), (515.5, 1478.0, 1200.0), (1108.0, 1224.0, 1200.0), (508.9, 1461.0, 2800.0), (508.9, 1461.0, 1200.0), (1108.0, 1224.0, 2800.0), (573.7, 1489.0, 1200.0), (756.4, 1956.0, 1200.0), (1267.0, 1755.0, 1200.0), (1080.0, 1289.0, 1200.0), (1114.0, 1240.0, 1200.0), (1331.0, 1781.0, 2800.0), (1114.0, 1240.0, 2800.0), (573.7, 1489.0, 2800.0), (1080.0, 1289.0, 2800.0), (1267.0, 1755.0, 2800.0), (756.4, 1956.0, 2800.0), (920.0, 1373.0, 2800.0), (894.0, 1362.0, 2800.0), (1069.0, 1314.0, 2800.0), (1128.0, 1463.0, 2800.0), (1154.0, 1474.0, 2800.0), (968.4, 1548.0, 2800.0), (979.5, 1522.0, 2800.0), (968.4, 1548.0, 1200.0), (920.0, 1373.0, 1200.0), (894.0, 1362.0, 1200.0), (979.5, 1522.0, 1200.0), (1154.0, 1474.0, 1200.0), (1128.0, 1463.0, 1200.0), (1069.0, 1314.0, 1200.0), (732.0, 1448.0, 1200.0), (658.0, 1650.0, 1200.0), (599.6, 1501.0, 1200.0), (791.5, 1597.0, 1200.0), (882.9, 1388.0, 1200.0), (810.1, 1589.0, 1200.0), (750.6, 1441.0, 1200.0), (942.3, 1537.0, 1200.0), (646.7, 1676.0, 1200.0), (750.6, 1441.0, 1600.0), (791.5, 1597.0, 1600.0), (732.0, 1448.0, 1600.0), (810.1, 1589.0, 1600.0), (894.0, 1362.0, 1600.0), (599.6, 1501.0, 1600.0), (573.7, 1489.0, 1600.0), (882.9, 1388.0, 1600.0), (942.3, 1537.0, 1600.0), (968.4, 1548.0, 1600.0), (646.7, 1676.0, 1600.0), (658.0, 1650.0, 1600.0), (750.6, 1441.0, 2000.0), (791.5, 1597.0, 2000.0), (732.0, 1448.0, 2000.0), (810.1, 1589.0, 2000.0), (894.0, 1362.0, 2000.0), (599.6, 1501.0, 2000.0), (573.7, 1489.0, 2000.0), (882.9, 1388.0, 2000.0), (942.3, 1537.0, 2000.0), (968.4, 1548.0, 2000.0), (646.7, 1676.0, 2000.0), (658.0, 1650.0, 2000.0), (750.6, 1441.0, 2400.0), (791.5, 1597.0, 2400.0), (732.0, 1448.0, 2400.0), (810.1, 1589.0, 2400.0), (894.0, 1362.0, 2400.0), (599.6, 1501.0, 2400.0), (573.7, 1489.0, 2400.0), (882.9, 1388.0, 2400.0), (942.3, 1537.0, 2400.0), (968.4, 1548.0, 2400.0), (646.7, 1676.0, 2400.0), (658.0, 1650.0, 2400.0), (750.6, 1441.0, 2800.0), (791.5, 1597.0, 2800.0), (732.0, 1448.0, 2800.0), (810.1, 1589.0, 2800.0), (894.0, 1362.0, 2800.0), (599.6, 1501.0, 2800.0), (573.7, 1489.0, 2800.0), (882.9, 1388.0, 2800.0), (942.3, 1537.0, 2800.0), (968.4, 1548.0, 2800.0), (646.7, 1676.0, 2800.0), (658.0, 1650.0, 2800.0), (-2316.0, 2820.0, 2000.0), (-2364.0, 2645.0, 2000.0), (-2391.0, 2634.0, 2000.0), (-2305.0, 2794.0, 2000.0), (-2298.0, 2812.0, 2000.0), (-2138.0, 2728.0, 2000.0), (-2149.0, 2754.0, 2000.0), (-2130.0, 2747.0, 2000.0), (-2063.0, 2699.0, 2000.0), (-2037.0, 2710.0, 2000.0), (-2111.0, 2524.0, 2000.0), (-2122.0, 2550.0, 2000.0), (-2185.0, 3096.0, 2000.0), (-2036.0, 3038.0, 2000.0), (-2391.0, 2634.0, 2400.0), (-2111.0, 2524.0, 2400.0), (-2037.0, 2710.0, 2400.0), (-2130.0, 2747.0, 2400.0), (-2149.0, 2754.0, 2400.0), (-2298.0, 2812.0, 2400.0), (-2316.0, 2820.0, 2400.0), (-2305.0, 2794.0, 2400.0), (-2138.0, 2728.0, 2400.0), (-2063.0, 2699.0, 2400.0), (-2122.0, 2550.0, 2400.0), (-2364.0, 2645.0, 2400.0), (-2130.0, 2747.0, 2400.0), (-2036.0, 3038.0, 2400.0), (-2149.0, 2754.0, 2400.0), (-2010.0, 3049.0, 2400.0), (-2298.0, 2812.0, 2400.0), (-2196.0, 3122.0, 2400.0), (-2316.0, 2820.0, 2400.0), (-2185.0, 3096.0, 2400.0), (-2010.0, 3049.0, 2000.0), (-2196.0, 3122.0, 2000.0), (-2316.0, 2820.0, 1600.0), (-2364.0, 2645.0, 1600.0), (-2391.0, 2634.0, 1600.0), (-2305.0, 2794.0, 1600.0), (-2298.0, 2812.0, 1600.0), (-2138.0, 2728.0, 1600.0), (-2149.0, 2754.0, 1600.0), (-2130.0, 2747.0, 1600.0), (-2063.0, 2699.0, 1600.0), (-2037.0, 2710.0, 1600.0), (-2111.0, 2524.0, 1600.0), (-2122.0, 2550.0, 1600.0), (-2185.0, 3096.0, 1600.0), (-2036.0, 3038.0, 1600.0), (-2391.0, 2634.0, 2000.0), (-2111.0, 2524.0, 2000.0), (-2037.0, 2710.0, 2000.0), (-2130.0, 2747.0, 2000.0), (-2149.0, 2754.0, 2000.0), (-2298.0, 2812.0, 2000.0), (-2316.0, 2820.0, 2000.0), (-2305.0, 2794.0, 2000.0), (-2138.0, 2728.0, 2000.0), (-2063.0, 2699.0, 2000.0), (-2122.0, 2550.0, 2000.0), (-2364.0, 2645.0, 2000.0), (-2010.0, 3049.0, 1600.0), (-2196.0, 3122.0, 1600.0), (-2364.0, 2645.0, 2400.0), (-2391.0, 2634.0, 2400.0), (-2305.0, 2794.0, 2400.0), (-2138.0, 2728.0, 2400.0), (-2063.0, 2699.0, 2400.0), (-2037.0, 2710.0, 2400.0), (-2111.0, 2524.0, 2400.0), (-2122.0, 2550.0, 2400.0), (-2391.0, 2634.0, 2800.0), (-2111.0, 2524.0, 2800.0), (-2037.0, 2710.0, 2800.0), (-2130.0, 2747.0, 2800.0), (-2149.0, 2754.0, 2800.0), (-2298.0, 2812.0, 2800.0), (-2316.0, 2820.0, 2800.0), (-2305.0, 2794.0, 2800.0), (-2138.0, 2728.0, 2800.0), (-2063.0, 2699.0, 2800.0), (-2122.0, 2550.0, 2800.0), (-2364.0, 2645.0, 2800.0), (-2130.0, 2747.0, 2800.0), (-2036.0, 3038.0, 2800.0), (-2149.0, 2754.0, 2800.0), (-2010.0, 3049.0, 2800.0), (-2298.0, 2812.0, 2800.0), (-2196.0, 3122.0, 2800.0), (-2316.0, 2820.0, 2800.0), (-2185.0, 3096.0, 2800.0), (-2224.0, 3187.0, 1550.0), (-2391.0, 2634.0, 1550.0), (-2456.0, 2606.0, 1550.0), (-2196.0, 3122.0, 1550.0), (-1479.0, 2895.0, 1550.0), (-1544.0, 2867.0, 1550.0), (-1711.0, 2314.0, 1550.0), (-1739.0, 2379.0, 1550.0), (-2111.0, 2524.0, 1550.0), (-2037.0, 2710.0, 1550.0), (-1851.0, 2637.0, 1550.0), (-1665.0, 2565.0, 1550.0), (-1711.0, 2314.0, 2750.0), (-2391.0, 2634.0, 2750.0), (-2456.0, 2606.0, 2750.0), (-2111.0, 2524.0, 2750.0), (-1739.0, 2379.0, 2750.0), (-1544.0, 2867.0, 2750.0), (-1479.0, 2895.0, 2750.0), (-2224.0, 3187.0, 2750.0), (-2196.0, 3122.0, 2750.0), (-2456.0, 2606.0, 1600.0), (-2224.0, 3187.0, 1600.0), (-1840.0, 2612.0, 1550.0), (-1750.0, 2405.0, 1550.0), (-1899.0, 2463.0, 1550.0), (-1691.0, 2553.0, 1550.0), (-2026.0, 2684.0, 1550.0), (-1936.0, 2477.0, 1550.0), (-2085.0, 2536.0, 1550.0), (-1877.0, 2626.0, 1550.0), (-1925.0, 2452.0, 2978.0), (-1925.0, 2452.0, 1550.0), (-1739.0, 2379.0, 2978.0), (-1851.0, 2637.0, 2978.0), (-1665.0, 2565.0, 2978.0), (-1899.0, 2463.0, 2978.0), (-1840.0, 2612.0, 2978.0), (-1750.0, 2405.0, 2978.0), (-1691.0, 2553.0, 2978.0), (-2037.0, 2710.0, 2978.0), (-2085.0, 2536.0, 2978.0), (-2111.0, 2524.0, 2978.0), (-2026.0, 2684.0, 2978.0), (-1877.0, 2626.0, 2978.0), (-1936.0, 2477.0, 2978.0), (-3434.0, 2576.0, 2070.0), (-2456.0, 2606.0, 2070.0), (-2911.0, 3887.0, 2070.0), (-1017.0, 1630.0, 2070.0), (-1711.0, 2314.0, 2070.0), (-1479.0, 2895.0, 2070.0), (1998.0, 432.2, 2070.0), (508.9, 1461.0, 2070.0), (1108.0, 1224.0, 2070.0), (1332.0, 1784.0, 2070.0), (-2224.0, 3187.0, 2070.0), (2515.0, 1731.0, 2070.0), (728.1, 2020.0, 2070.0), (-2911.0, 3887.0, 2400.0), (-2224.0, 3187.0, 2400.0), (-2456.0, 2606.0, 2400.0), (-1166.0, 2871.0, 2400.0), (2515.0, 1731.0, 2400.0), (-1479.0, 2895.0, 2400.0), (-1314.0, 2498.0, 2400.0), (-1460.0, 2126.0, 2400.0), (482.5, 2216.0, 2400.0), (728.1, 2020.0, 2400.0), (508.9, 1461.0, 2400.0), (1332.0, 1784.0, 2400.0), (1998.0, 432.2, 2400.0), (-3434.0, 2576.0, 2400.0), (-1017.0, 1630.0, 2400.0), (-1711.0, 2314.0, 2400.0), (-906.5, 1909.0, 2400.0), (189.8, 1473.0, 2400.0), (289.1, 1723.0, 2400.0), (1108.0, 1224.0, 2400.0), (-2911.0, 3887.0, 2470.0), (2515.0, 1731.0, 2470.0), (875.0, 2383.0, 2470.0), (-1337.0, 3262.0, 2470.0), (1998.0, 432.2, 2470.0), (-1017.0, 1630.0, 2470.0), (357.6, 1084.0, 2470.0), (-1849.0, 1956.0, 2470.0), (-3434.0, 2576.0, 2470.0), (-2456.0, 2606.0, 2470.0), (-1711.0, 2314.0, 2470.0), (-1593.0, 2608.0, 2470.0), (-1479.0, 2895.0, 2470.0), (-2224.0, 3187.0, 2470.0), (-1481.0, 2896.0, 2470.0), (508.9, 1461.0, 2470.0), (1108.0, 1224.0, 2470.0), (1332.0, 1784.0, 2470.0), (730.3, 2019.0, 2470.0), (728.1, 2020.0, 2470.0), (568.1, 1612.0, 2470.0), (-1460.0, 2126.0, 2470.0), (-906.5, 1909.0, 2470.0), (189.8, 1473.0, 2470.0), (289.1, 1723.0, 2470.0), (482.5, 2216.0, 2470.0), (-1314.0, 2498.0, 2470.0), (-1166.0, 2871.0, 2470.0), (-2911.0, 3887.0, 2958.0), (-2224.0, 3187.0, 2958.0), (-2456.0, 2606.0, 2958.0), (2515.0, 1731.0, 2958.0), (-1479.0, 2895.0, 2958.0), (728.1, 2020.0, 2958.0), (-1017.0, 1630.0, 2958.0), (508.9, 1461.0, 2958.0), (1332.0, 1784.0, 2958.0), (1998.0, 432.2, 2958.0), (1108.0, 1224.0, 2958.0), (-3434.0, 2576.0, 2958.0), (-1711.0, 2314.0, 2958.0), (-3434.0, 2576.0, 3028.0), (-2911.0, 3887.0, 3028.0), (-1017.0, 1630.0, 3028.0), (1998.0, 432.2, 3028.0), (2515.0, 1731.0, 3028.0), (-1038.0, 1574.0, 2000.0), (1961.0, 339.1, 2000.0), (-1053.0, 1537.0, 2000.0), (1976.0, 376.3, 2000.0), (1976.0, 376.3, 3028.0), (1961.0, 339.1, 3028.0), (-1038.0, 1574.0, 3028.0), (-1053.0, 1537.0, 3028.0), (-1038.0, 1574.0, 3028.0), (-3456.0, 2520.0, 2000.0), (-1038.0, 1574.0, 2000.0), (2040.0, -3207.0, 3200.0), (752.9, -2703.0, 3.465e-12), (2040.0, -3207.0, 3.465e-12), (752.9, -2703.0, 3200.0), (2995.0, 2127.0, 3200.0), (3642.0, 1872.0, 3.465e-12), (2995.0, 2127.0, 3.465e-12), (3642.0, 1872.0, 3200.0), (2794.0, 1622.0, 3.465e-12), (2794.0, 1622.0, 3200.0), (3442.0, 1368.0, 3200.0), (3442.0, 1368.0, 3.465e-12), (2515.0, 1731.0, 3200.0), (2515.0, 1731.0, 3.465e-12), (3802.0, 1226.0, 3.465e-12), (3802.0, 1226.0, 3200.0)], [(872, 873), (871, 873)], [(0, 1, 2), (3, 1, 4), (1, 3, 5), (5, 3, 6), (6, 3, 7), (8, 9, 0), (8, 10, 11), (10, 8, 0), (12, 13, 5), (11, 10, 14), (10, 13, 12), (15, 16, 17), (16, 15, 18), (18, 15, 19), (12, 16, 17), (16, 12, 10), (14, 16, 18), (16, 14, 10), (19, 20, 18), (20, 19, 21), (11, 18, 20), (18, 11, 14), (21, 11, 20), (11, 21, 8), (8, 21, 22), (22, 21, 23), (7, 17, 6), (17, 7, 15), (5, 17, 6), (17, 5, 12), (4, 0, 1), (0, 4, 8), (8, 4, 22), (22, 4, 24), (22, 25, 24), (3, 15, 7), (15, 3, 19), (19, 3, 21), (21, 3, 23), (26, 4, 27), (4, 26, 24), (24, 26, 28), (24, 28, 22), (22, 28, 29), (22, 29, 23), (23, 29, 30), (4, 31, 27), (31, 4, 3), (31, 3, 30), (30, 3, 23), (32, 15, 7), (15, 32, 33), (15, 33, 19), (19, 33, 21), (6, 34, 35), (34, 6, 17), (34, 17, 16), (34, 16, 36), (36, 16, 20), (36, 20, 37), (37, 20, 21), (37, 21, 33), (38, 6, 35), (6, 38, 7), (7, 38, 32), (29, 36, 37), (36, 29, 28), (33, 29, 37), (29, 33, 30), (30, 33, 39), (31, 39, 40), (39, 31, 30), (31, 41, 27), (41, 31, 40), (10, 20, 16), (20, 10, 11), (0, 12, 10), (12, 0, 5), (5, 0, 1), (26, 35, 34), (35, 26, 41), (41, 26, 27), (28, 34, 36), (34, 28, 26), (40, 32, 38), (32, 39, 33), (39, 32, 40), (40, 35, 41), (35, 40, 38), (42, 43, 44), (43, 42, 45), (45, 42, 46), (45, 46, 47), (47, 46, 48), (47, 48, 49), (47, 49, 50), (50, 49, 51), (43, 52, 44), (52, 43, 53), (52, 53, 50), (52, 50, 51), (53, 45, 43), (45, 53, 47), (47, 53, 50), (48, 54, 46), (54, 48, 55), (52, 56, 44), (56, 52, 57), (51, 57, 52), (57, 51, 58), (59, 51, 49), (51, 59, 58), (60, 49, 48), (49, 60, 59), (61, 48, 46), (48, 61, 60), (62, 46, 42), (46, 62, 61), (62, 44, 56), (44, 62, 42), (47, 63, 45), (63, 47, 64), (50, 64, 47), (64, 50, 65), (65, 53, 66), (53, 65, 50), (67, 53, 43), (53, 67, 66), (45, 67, 43), (67, 45, 63), (68, 69, 70), (69, 68, 71), (72, 73, 74), (73, 72, 75), (73, 75, 71), (71, 75, 69), (57, 67, 56), (67, 57, 66), (66, 57, 65), (65, 57, 58), (67, 62, 56), (62, 67, 63), (62, 63, 61), (61, 63, 64), (61, 64, 60), (60, 64, 59), (59, 64, 65), (59, 65, 58), (73, 62, 74), (62, 73, 42), (42, 73, 76), (77, 59, 49), (59, 77, 68), (68, 77, 71), (76, 71, 77), (71, 76, 73), (54, 61, 46), (61, 54, 72), (72, 54, 75), (69, 54, 55), (54, 69, 75), (69, 60, 70), (60, 69, 48), (48, 69, 55), (74, 61, 62), (61, 74, 72), (70, 59, 60), (59, 70, 68), (78, 79, 80), (79, 78, 81), (82, 83, 84), (83, 82, 85), (86, 87, 88), (87, 86, 8), (89, 90, 91), (90, 89, 92), (8, 89, 87), (89, 8, 92), (93, 78, 80), (78, 93, 94), (79, 93, 80), (93, 79, 95), (81, 95, 79), (95, 81, 96), (94, 81, 78), (81, 94, 96), (58, 97, 57), (97, 58, 98), (98, 58, 90), (98, 90, 99), (97, 86, 57), (86, 97, 100), (86, 100, 99), (86, 99, 90), (90, 101, 91), (101, 90, 58), (102, 86, 88), (86, 102, 57), (101, 57, 102), (57, 101, 58), (82, 99, 85), (99, 82, 98), (97, 82, 84), (82, 97, 98), (100, 84, 83), (84, 100, 97), (85, 100, 83), (100, 85, 99), (90, 93, 86), (93, 90, 94), (94, 90, 92), (94, 92, 96), (93, 8, 86), (8, 93, 95), (8, 95, 96), (8, 96, 92), (103, 104, 105), (104, 103, 106), (104, 106, 107), (107, 106, 108), (108, 106, 109), (109, 106, 110), (110, 106, 111), (111, 106, 112), (112, 106, 113), (113, 106, 114), (113, 114, 115), (115, 114, 116), (116, 114, 117), (117, 114, 118), (119, 120, 121), (120, 119, 122), (120, 122, 123), (120, 123, 124), (124, 123, 125), (125, 123, 126), (126, 123, 127), (126, 127, 128), (128, 127, 129), (128, 129, 130), (130, 129, 131), (130, 131, 132), (130, 132, 117), (130, 117, 133), (133, 117, 134), (134, 117, 118), (134, 118, 135), (134, 135, 136), (134, 136, 137), (137, 136, 138), (137, 138, 139), (137, 139, 140), (140, 139, 141), (140, 141, 142), (140, 142, 143), (140, 143, 144), (144, 143, 145), (144, 145, 146), (144, 146, 147), (147, 146, 148), (147, 148, 149), (147, 149, 150), (147, 150, 151), (147, 151, 152), (147, 152, 153), (147, 153, 154), (147, 154, 155), (147, 155, 156), (147, 156, 157), (147, 157, 158), (159, 160, 161), (160, 159, 162), (162, 159, 163), (162, 163, 164), (164, 163, 165), (165, 163, 166), (166, 163, 167), (167, 163, 168), (168, 163, 169), (168, 169, 170), (168, 170, 171), (171, 170, 172), (172, 170, 173), (173, 170, 174), (174, 170, 175), (174, 175, 176), (176, 175, 177), (176, 177, 178), (178, 177, 179), (180, 181, 182), (183, 184, 185), (184, 183, 186), (184, 186, 187), (184, 187, 188), (184, 188, 189), (184, 189, 190), (189, 188, 191), (191, 188, 192), (191, 192, 193), (190, 189, 194), (190, 194, 195), (190, 195, 196), (197, 198, 199), (200, 193, 192), (193, 200, 201), (201, 200, 202), (202, 200, 203), (202, 203, 204), (204, 203, 205), (205, 203, 206), (205, 206, 207), (207, 206, 208), (207, 208, 209), (209, 208, 210), (210, 208, 211), (211, 208, 212), (211, 212, 213), (213, 212, 214), (214, 212, 215), (215, 212, 216), (215, 216, 217), (217, 216, 218), (218, 216, 219), (219, 216, 220), (220, 216, 221), (220, 221, 222), (222, 221, 223), (223, 221, 224), (223, 224, 225), (225, 224, 226), (225, 226, 227), (225, 227, 228), (225, 228, 229), (229, 228, 230), (229, 230, 231), (231, 230, 182), (182, 230, 180), (180, 230, 232), (232, 230, 233), (233, 230, 234), (234, 230, 235), (234, 235, 236), (236, 235, 237), (237, 235, 238), (237, 238, 239), (239, 238, 240), (239, 240, 241), (239, 241, 242), (239, 242, 243), (239, 243, 244), (244, 243, 245), (244, 245, 246), (244, 246, 247), (244, 247, 248), (248, 247, 249), (248, 249, 250), (248, 250, 251), (248, 251, 252), (252, 251, 253), (252, 253, 254), (252, 254, 255), (252, 255, 256), (256, 255, 161), (161, 255, 257), (161, 257, 159), (159, 257, 163), (163, 257, 258), (163, 258, 259), (163, 259, 260), (163, 260, 261), (163, 261, 169), (169, 261, 262), (169, 262, 198), (169, 198, 121), (121, 198, 119), (119, 198, 122), (122, 198, 197), (122, 197, 263), (257, 264, 258), (264, 257, 265), (264, 265, 266), (266, 265, 267), (267, 265, 268), (267, 268, 269), (269, 268, 270), (270, 268, 271), (271, 268, 272), (272, 268, 273), (272, 273, 274), (274, 273, 263), (263, 273, 103), (263, 103, 122), (122, 103, 123), (123, 103, 127), (127, 103, 129), (129, 103, 131), (131, 103, 132), (132, 103, 105), (132, 116, 117), (116, 132, 115), (115, 132, 113), (113, 132, 112), (112, 132, 111), (111, 132, 110), (110, 132, 109), (109, 132, 108), (108, 132, 107), (107, 132, 104), (104, 132, 105), (121, 170, 169), (170, 121, 120), (170, 120, 124), (170, 124, 125), (170, 125, 126), (170, 126, 275), (170, 275, 276), (170, 276, 277), (277, 276, 278), (277, 278, 279), (280, 281, 282), (281, 280, 283), (283, 280, 284), (284, 280, 285), (284, 285, 286), (284, 286, 287), (287, 286, 288), (287, 288, 289), (289, 288, 290), (290, 288, 291), (291, 288, 292), (291, 292, 293), (293, 292, 294), (294, 292, 295), (295, 292, 296), (295, 296, 297), (298, 299, 300), (299, 298, 301), (299, 301, 302), (302, 301, 303), (302, 303, 304), (302, 304, 305), (305, 304, 306), (305, 306, 307), (307, 306, 308), (308, 306, 309), (309, 306, 310), (309, 310, 311), (311, 310, 312), (311, 312, 282), (311, 282, 281), (311, 281, 313), (308, 314, 307), (315, 316, 317), (316, 315, 318), (318, 315, 319), (319, 315, 320), (319, 320, 321), (319, 321, 322), (322, 321, 323), (322, 323, 324), (324, 323, 325), (326, 327, 328), (327, 326, 329), (329, 326, 330), (329, 330, 331), (331, 330, 332), (332, 330, 333), (334, 335, 336), (335, 334, 328), (335, 328, 327), (337, 338, 339), (338, 337, 340), (340, 337, 341), (342, 343, 344), (343, 342, 345), (343, 345, 346), (346, 345, 339), (346, 339, 338), (346, 338, 347), (347, 338, 348), (347, 348, 349), (347, 349, 350), (274, 197, 199), (197, 274, 263), (264, 259, 258), (259, 264, 266), (259, 266, 260), (260, 266, 261), (261, 266, 267), (261, 267, 262), (262, 267, 269), (262, 269, 198), (198, 269, 270), (198, 270, 271), (198, 271, 272), (198, 272, 274), (198, 274, 199), (351, 352, 353), (352, 351, 354), (354, 351, 355), (355, 351, 356), (355, 356, 357), (357, 356, 358), (358, 356, 359), (358, 359, 360), (360, 359, 361), (361, 359, 362), (361, 362, 363), (363, 362, 364), (363, 364, 365), (365, 364, 366), (365, 366, 367), (367, 366, 368), (367, 368, 369), (369, 368, 370), (371, 372, 373), (372, 371, 374), (372, 374, 375), (375, 374, 376), (375, 376, 377), (375, 377, 378), (378, 377, 185), (185, 377, 379), (185, 379, 183), (183, 379, 380), (183, 380, 186), (186, 380, 381), (186, 381, 187), (187, 381, 382), (187, 382, 353), (187, 353, 352), (187, 352, 188), (188, 352, 383), (188, 383, 384), (188, 384, 192), (185, 385, 378), (385, 185, 184), (385, 184, 386), (386, 184, 387), (387, 184, 190), (388, 298, 300), (298, 388, 389), (298, 389, 301), (301, 389, 390), (301, 390, 303), (303, 390, 391), (303, 391, 304), (304, 391, 392), (304, 392, 393), (304, 393, 306), (307, 314, 305), (394, 395, 396), (395, 394, 397), (395, 397, 398), (395, 398, 399), (395, 399, 400), (400, 399, 401), (400, 401, 402), (400, 402, 388), (400, 388, 300), (400, 300, 403), (403, 300, 299), (403, 299, 302), (403, 302, 404), (404, 302, 405), (405, 302, 305), (405, 305, 406), (406, 305, 407), (407, 305, 314), (407, 314, 308), (407, 308, 408), (408, 308, 309), (408, 309, 311), (409, 410, 411), (410, 409, 406), (406, 409, 405), (329, 335, 327), (335, 329, 412), (412, 329, 331), (412, 331, 332), (412, 332, 333), (412, 333, 413), (413, 333, 414), (413, 414, 415), (413, 415, 416), (416, 415, 417), (416, 417, 418), (418, 417, 419), (418, 419, 420), (420, 419, 421), (420, 421, 422), (422, 421, 423), (423, 421, 424), (423, 424, 425), (425, 424, 426), (426, 424, 427), (426, 427, 428), (429, 430, 431), (430, 429, 432), (432, 429, 433), (432, 433, 434), (434, 435, 436), (435, 434, 433), (435, 433, 437), (435, 437, 438), (435, 438, 439), (440, 438, 437), (438, 440, 441), (438, 441, 439), (439, 441, 442), (442, 441, 443), (443, 441, 444), (443, 444, 445), (445, 444, 446), (446, 444, 447), (446, 447, 448), (448, 447, 449), (448, 449, 450), (450, 449, 451), (450, 451, 452), (452, 451, 453), (453, 451, 454), (453, 454, 455), (455, 454, 456), (456, 454, 457), (457, 454, 458), (457, 458, 255), (255, 458, 459), (255, 459, 460), (460, 459, 461), (461, 459, 462), (442, 435, 439), (463, 464, 465), (464, 463, 466), (466, 463, 380), (380, 463, 467), (380, 467, 381), (381, 467, 468), (381, 468, 382), (382, 468, 353), (353, 468, 469), (353, 469, 351), (351, 469, 356), (356, 469, 470), (356, 470, 359), (359, 470, 362), (362, 470, 471), (362, 471, 364), (364, 471, 366), (366, 471, 368), (368, 471, 472), (368, 472, 370), (370, 472, 369), (369, 472, 192), (192, 472, 200), (200, 472, 473), (200, 473, 474), (200, 474, 203), (203, 474, 475), (203, 475, 206), (206, 475, 476), (206, 476, 477), (206, 477, 208), (208, 477, 478), (208, 478, 212), (212, 478, 479), (212, 479, 216), (216, 479, 431), (216, 431, 221), (221, 431, 430), (221, 430, 224), (224, 430, 432), (224, 432, 226), (226, 432, 227), (227, 432, 228), (228, 432, 480), (480, 432, 481), (481, 432, 482), (482, 432, 436), (436, 432, 434), (354, 383, 352), (383, 354, 384), (384, 354, 355), (384, 355, 357), (384, 357, 358), (384, 358, 360), (384, 360, 361), (384, 361, 192), (192, 361, 363), (192, 363, 365), (192, 365, 367), (192, 367, 369), (340, 348, 338), (348, 340, 349), (349, 340, 341), (349, 341, 350), (350, 341, 483), (350, 483, 484), (350, 484, 485), (485, 484, 486), (486, 484, 487), (487, 484, 488), (487, 488, 489), (489, 488, 490), (489, 490, 491), (489, 491, 492), (492, 491, 493), (492, 493, 494), (492, 494, 495), (492, 495, 496), (496, 495, 497), (496, 497, 498), (496, 498, 499), (496, 499, 500), (500, 499, 501), (502, 503, 504), (503, 502, 505), (503, 505, 477), (477, 505, 506), (477, 506, 478), (478, 506, 479), (479, 506, 507), (479, 507, 431), (431, 507, 508), (431, 508, 429), (429, 508, 509), (429, 509, 433), (433, 509, 510), (433, 510, 437), (437, 510, 511), (437, 511, 512), (513, 506, 505), (506, 513, 514), (506, 514, 507), (507, 514, 515), (507, 515, 508), (508, 515, 516), (508, 516, 509), (509, 516, 510), (517, 275, 126), (275, 517, 518), (275, 518, 276), (276, 518, 519), (276, 519, 278), (278, 519, 520), (278, 520, 175), (175, 520, 177), (177, 520, 521), (177, 521, 179), (179, 521, 522), (179, 522, 523), (179, 523, 524), (524, 523, 525), (525, 523, 526), (525, 526, 527), (527, 526, 528), (528, 526, 529), (529, 526, 530), (529, 530, 531), (531, 530, 532), (532, 530, 533), (532, 533, 534), (534, 533, 535), (535, 533, 536), (535, 536, 537), (537, 536, 538), (538, 536, 539), (539, 536, 540), (277, 175, 170), (175, 277, 279), (175, 279, 278), (541, 542, 543), (542, 541, 544), (542, 544, 545), (546, 547, 548), (547, 546, 549), (549, 546, 550), (550, 546, 551), (551, 546, 552), (551, 552, 553), (553, 552, 554), (554, 552, 555), (554, 555, 556), (556, 555, 557), (557, 555, 558), (557, 558, 559), (557, 559, 560), (560, 559, 561), (560, 561, 562), (560, 562, 563), (563, 562, 564), (563, 564, 565), (563, 565, 566), (566, 565, 567), (566, 567, 545), (566, 545, 568), (568, 545, 544), (568, 544, 569), (568, 569, 422), (568, 422, 423), (568, 423, 570), (570, 423, 425), (570, 425, 426), (570, 426, 571), (571, 426, 428), (571, 428, 572), (572, 428, 573), (572, 573, 574), (574, 573, 575), (574, 575, 576), (576, 575, 577), (578, 579, 580), (579, 578, 581), (579, 581, 582), (283, 313, 281), (313, 283, 284), (313, 284, 287), (313, 287, 289), (313, 289, 583), (583, 289, 290), (583, 290, 291), (583, 291, 293), (583, 293, 294), (583, 294, 584), (584, 294, 295), (584, 295, 297), (584, 297, 296), (584, 296, 585), (584, 585, 586), (587, 373, 588), (373, 587, 371), (371, 587, 374), (374, 587, 376), (376, 587, 465), (376, 465, 377), (377, 465, 379), (379, 465, 464), (379, 464, 466), (379, 466, 380), (589, 590, 591), (590, 589, 592), (590, 592, 593), (590, 593, 594), (590, 594, 595), (590, 595, 596), (590, 596, 597), (590, 597, 598), (590, 598, 599), (590, 599, 600), (590, 600, 601), (601, 600, 602), (602, 600, 603), (603, 600, 604), (603, 604, 605), (605, 604, 606), (606, 604, 607), (607, 604, 608), (608, 604, 588), (608, 588, 378), (608, 378, 385), (608, 385, 386), (378, 588, 375), (375, 588, 372), (372, 588, 373), (128, 517, 126), (517, 128, 518), (518, 128, 130), (518, 130, 519), (519, 130, 520), (520, 130, 133), (520, 133, 134), (520, 134, 137), (520, 137, 521), (521, 137, 140), (521, 140, 522), (522, 140, 144), (522, 144, 523), (523, 144, 609), (609, 144, 147), (609, 147, 610), (610, 147, 158), (610, 158, 611), (611, 158, 612), (612, 158, 613), (523, 614, 526), (614, 523, 609), (526, 614, 615), (526, 615, 616), (526, 616, 530), (530, 616, 533), (533, 616, 536), (536, 616, 617), (536, 617, 540), (540, 617, 618), (540, 618, 619), (620, 336, 621), (336, 620, 334), (334, 620, 622), (334, 622, 623), (334, 623, 624), (334, 624, 328), (328, 624, 625), (328, 625, 326), (326, 625, 330), (330, 625, 626), (330, 626, 333), (333, 626, 627), (333, 627, 628), (333, 628, 629), (460, 257, 255), (257, 460, 461), (257, 461, 462), (257, 462, 265), (265, 462, 630), (265, 630, 631), (265, 631, 632), (265, 632, 268), (268, 632, 273), (273, 632, 633), (273, 633, 634), (273, 634, 103), (103, 634, 635), (103, 635, 636), (103, 636, 106), (106, 636, 637), (106, 637, 114), (114, 637, 638), (114, 638, 118), (118, 638, 639), (118, 639, 135), (135, 639, 640), (135, 640, 136), (136, 640, 138), (138, 640, 641), (138, 641, 139), (139, 641, 642), (139, 642, 141), (141, 642, 142), (142, 642, 643), (142, 643, 143), (143, 643, 145), (145, 643, 146), (580, 644, 645), (644, 580, 646), (646, 580, 579), (646, 579, 647), (647, 579, 648), (648, 579, 649), (648, 649, 650), (650, 649, 651), (650, 651, 652), (650, 652, 653), (653, 652, 556), (653, 556, 654), (654, 556, 655), (655, 556, 656), (657, 658, 659), (658, 657, 660), (660, 657, 661), (661, 657, 662), (662, 657, 663), (662, 663, 664), (663, 657, 665), (664, 663, 666), (664, 666, 667), (664, 667, 668), (583, 669, 313), (669, 583, 670), (670, 583, 584), (670, 584, 671), (671, 584, 586), (671, 586, 672), (672, 586, 585), (673, 585, 296), (585, 673, 674), (585, 674, 672), (672, 674, 675), (675, 674, 676), (675, 676, 677), (675, 677, 678), (678, 677, 679), (679, 677, 591), (591, 677, 589), (589, 677, 592), (592, 677, 593), (593, 677, 594), (594, 677, 595), (679, 591, 680), (591, 681, 680), (681, 591, 682), (682, 591, 683), (683, 591, 590), (683, 590, 684), (684, 590, 685), (658, 497, 659), (497, 658, 498), (498, 658, 499), (499, 658, 501), (500, 662, 496), (662, 500, 501), (662, 501, 658), (662, 658, 660), (662, 660, 661), (201, 191, 193), (191, 201, 189), (189, 201, 202), (189, 202, 194), (194, 202, 195), (195, 202, 204), (195, 204, 196), (196, 204, 205), (686, 687, 688), (687, 686, 689), (689, 686, 690), (689, 690, 691), (691, 690, 692), (691, 692, 315), (315, 692, 320), (320, 692, 386), (320, 386, 387), (320, 387, 321), (321, 387, 190), (321, 190, 323), (323, 190, 196), (323, 196, 325), (325, 196, 205), (325, 205, 207), (325, 207, 693), (693, 207, 209), (693, 209, 210), (693, 210, 694), (694, 210, 211), (694, 211, 213), (694, 213, 214), (694, 214, 695), (695, 214, 215), (695, 215, 217), (695, 217, 696), (696, 217, 218), (696, 218, 219), (696, 219, 220), (696, 220, 697), (697, 220, 222), (697, 222, 223), (697, 223, 698), (698, 223, 225), (698, 225, 229), (698, 229, 699), (699, 229, 231), (699, 231, 182), (699, 182, 181), (181, 700, 699), (700, 181, 180), (700, 180, 232), (700, 232, 701), (701, 232, 233), (701, 233, 702), (702, 233, 234), (702, 234, 703), (703, 234, 236), (703, 236, 704), (703, 704, 705), (705, 704, 706), (705, 706, 707), (707, 706, 708), (707, 708, 709), (709, 708, 710), (709, 710, 711), (711, 710, 712), (711, 712, 713), (713, 712, 714), (714, 712, 715), (715, 712, 716), (716, 712, 717), (717, 712, 718), (717, 718, 719), (719, 718, 720), (720, 718, 721), (720, 721, 722), (720, 722, 723), (723, 722, 724), (723, 724, 725), (725, 724, 726), (725, 726, 727), (725, 727, 728), (725, 728, 729), (725, 729, 730), (730, 729, 252), (730, 252, 256), (730, 256, 161), (730, 161, 160), (730, 160, 166), (166, 160, 162), (166, 162, 164), (166, 164, 165), (418, 541, 543), (541, 418, 420), (541, 420, 544), (544, 420, 569), (569, 420, 422), (610, 614, 609), (614, 610, 615), (615, 610, 616), (616, 610, 611), (616, 611, 612), (616, 612, 617), (617, 612, 613), (617, 613, 731), (617, 731, 618), (618, 731, 732), (618, 732, 733), (618, 733, 619), (619, 733, 734), (619, 734, 621), (619, 621, 735), (735, 621, 580), (580, 621, 336), (580, 336, 578), (578, 336, 335), (578, 335, 581), (581, 335, 548), (548, 335, 546), (546, 335, 412), (546, 412, 552), (552, 412, 555), (555, 412, 413), (555, 413, 558), (558, 413, 559), (559, 413, 561), (561, 413, 416), (561, 416, 562), (562, 416, 564), (564, 416, 565), (565, 416, 418), (565, 418, 567), (567, 418, 543), (567, 543, 542), (567, 542, 545), (581, 547, 582), (547, 581, 548), (582, 547, 549), (582, 649, 579), (649, 582, 651), (651, 582, 549), (651, 549, 550), (651, 550, 652), (652, 550, 551), (652, 551, 556), (556, 551, 553), (556, 553, 554), (662, 736, 496), (736, 662, 737), (737, 662, 738), (738, 662, 664), (738, 664, 739), (739, 664, 740), (740, 664, 741), (741, 664, 742), (742, 664, 743), (743, 664, 668), (743, 668, 744), (744, 668, 745), (744, 745, 746), (744, 746, 747), (747, 746, 748), (747, 748, 749), (747, 749, 750), (750, 749, 751), (751, 749, 752), (751, 752, 753), (751, 753, 590), (751, 590, 754), (754, 590, 601), (754, 601, 602), (754, 602, 603), (754, 603, 605), (754, 605, 606), (754, 606, 607), (754, 607, 608), (754, 608, 317), (754, 317, 316), (608, 686, 317), (686, 608, 690), (690, 608, 692), (692, 608, 386), (317, 686, 688), (317, 691, 315), (691, 317, 689), (689, 317, 687), (687, 317, 688), (756, 755, 758), (758, 755, 759), (761, 759, 762), (770, 769, 772), (759, 769, 762), (769, 761, 762), (765, 756, 758), (756, 774, 757), (774, 756, 773), (774, 755, 757), (776, 777, 778), (777, 770, 778), (772, 755, 776), (779, 767, 761), (767, 779, 768), (773, 775, 774), (769, 764, 767), (771, 777, 775), (779, 780, 781), (780, 760, 781), (782, 783, 784), (783, 786, 787), (789, 788, 786), (786, 788, 787), (789, 785, 791), (785, 789, 786), (791, 782, 792), (782, 791, 785), (782, 793, 792), (795, 789, 791), (792, 795, 791), (783, 788, 796), (788, 783, 787), (795, 797, 790), (798, 794, 799), (796, 799, 794), (800, 796, 788), (800, 790, 797), (801, 757, 802), (757, 801, 756), (760, 803, 804), (762, 804, 805), (807, 759, 808), (808, 759, 762), (808, 762, 806), (759, 756, 757), (756, 759, 762), (812, 809, 813), (812, 813, 814), (814, 813, 815), (821, 820, 814), (822, 814, 815), (816, 802, 811), (802, 816, 801), (809, 802, 807), (802, 809, 811), (807, 813, 809), (806, 813, 808), (813, 806, 815), (804, 818, 821), (803, 816, 818), (814, 759, 812), (759, 814, 762), (810, 759, 757), (759, 810, 812), (820, 758, 760), (758, 820, 819), (823, 817, 810), (825, 810, 812), (810, 825, 823), (814, 825, 812), (812, 817, 810), (817, 812, 814), (814, 756, 762), (824, 827, 830), (824, 830, 826), (826, 814, 824), (824, 814, 817), (831, 832, 833), (829, 832, 834), (827, 832, 830), (831, 827, 828), (831, 829, 834), (836, 835, 838), (839, 835, 840), (841, 842, 840), (843, 778, 844), (776, 843, 845), (778, 846, 844), (846, 770, 772), (845, 841, 840), (841, 844, 837), (844, 841, 843), (835, 844, 846), (839, 776, 772), (776, 839, 842), (850, 851, 847), (850, 853, 852), (853, 849, 854), (851, 849, 847), (849, 851, 854), (855, 836, 838), (855, 854, 857), (854, 855, 851), (858, 854, 853), (858, 853, 856), (859, 860, 861), (860, 859, 862), (862, 859, 863), (863, 859, 864), (865, 866, 867), (866, 865, 868), (866, 868, 869), (866, 869, 870), (870, 859, 866), (859, 870, 864), (863, 870, 869), (870, 863, 864), (863, 868, 862), (868, 863, 869), (860, 868, 865), (868, 860, 862), (860, 867, 861), (867, 860, 865), (859, 867, 866), (867, 859, 861), (875, 874, 877), (879, 878, 880), (880, 887, 886), (887, 877, 888), (877, 887, 878), (877, 889, 888), (891, 892, 893), (892, 891, 894), (885, 897, 898), (899, 887, 888), (887, 899, 900), (886, 900, 901), (900, 894, 901), (901, 894, 903), (884, 898, 903), (908, 905, 909), (911, 904, 910), (891, 883, 895), (903, 896, 884), (889, 908, 912), (913, 914, 915), (920, 921, 922), (921, 914, 926), (928, 914, 929), (931, 934, 935), (936, 937, 938), (934, 936, 928), (934, 928, 935), (937, 933, 939), (933, 937, 934), (930, 941, 940), (941, 930, 942), (943, 930, 932), (937, 944, 938), (944, 937, 939), (928, 931, 935), (943, 947, 942), (950, 943, 928), (951, 952, 953), (957, 958, 959), (952, 960, 958), (955, 961, 956), (960, 959, 958), (965, 963, 962), (955, 966, 967), (962, 969, 924), (969, 962, 955), (969, 955, 967), (966, 969, 967), (972, 971, 974), (977, 978, 979), (980, 972, 974), (982, 981, 975), (975, 981, 976), (975, 986, 987), (988, 971, 973), (989, 985, 990), (990, 985, 982), (989, 973, 977), (992, 986, 988), (986, 992, 991), (986, 991, 987), (993, 994, 995), (998, 999, 1000), (999, 995, 994), (996, 1002, 1001), (1002, 1003, 1004), (916, 1002, 997), (1001, 1000, 999), (1005, 1002, 1004), (1004, 1006, 1005), (1007, 916, 993), (916, 1007, 1008), (1009, 993, 995), (993, 1009, 1007), (1006, 1010, 998), (1012, 1003, 916), (995, 1010, 1013), (995, 1013, 1009), (1007, 1013, 1012), (1007, 1012, 1008), (874, 875, 876), (875, 877, 878), (881, 875, 879), (884, 881, 879), (884, 880, 885), (889, 877, 874), (889, 876, 890), (882, 876, 875), (887, 900, 886), (886, 901, 897), (894, 899, 902), (901, 903, 898), (898, 884, 885), (897, 901, 898), (905, 906, 907), (909, 905, 904), (904, 905, 893), (910, 892, 902), (911, 902, 912), (882, 907, 890), (907, 882, 905), (905, 882, 891), (884, 895, 883), (889, 906, 908), (914, 913, 916), (918, 917, 920), (922, 923, 924), (931, 930, 933), (939, 930, 940), (945, 938, 944), (938, 945, 936), (944, 942, 945), (932, 946, 943), (946, 932, 931), (931, 928, 946), (947, 936, 942), (942, 936, 945), (947, 943, 949), (950, 936, 948), (936, 950, 928), (943, 950, 949), (952, 951, 954), (958, 957, 953), (958, 953, 952), (954, 961, 960), (961, 962, 963), (959, 960, 964), (964, 960, 961), (964, 961, 963), (964, 957, 959), (963, 965, 964), (966, 955, 951), (951, 968, 966), (965, 925, 957), (953, 925, 970), (953, 970, 968), (970, 966, 968), (966, 970, 969), (971, 972, 973), (974, 971, 975), (974, 975, 976), (978, 977, 973), (972, 980, 978), (974, 981, 980), (979, 980, 984), (984, 981, 983), (986, 975, 971), (971, 988, 986), (985, 989, 977), (982, 991, 990), (991, 982, 975), (973, 992, 988), (999, 998, 995), (994, 1001, 999), (1001, 994, 996), (1002, 996, 997), (1003, 1002, 916), (1000, 1001, 1005), (1010, 1006, 1011), (1003, 1012, 1011), (1013, 1007, 1009), (755, 756, 757), (758, 759, 760), (760, 759, 761), (763, 764, 765), (764, 763, 766), (764, 766, 767), (767, 766, 768), (769, 770, 771), (772, 769, 759), (761, 769, 767), (756, 765, 773), (755, 774, 775), (777, 776, 775), (775, 776, 755), (770, 777, 771), (755, 772, 759), (775, 773, 765), (775, 765, 771), (771, 765, 769), (769, 765, 764), (780, 765, 758), (765, 780, 763), (760, 780, 758), (781, 760, 761), (781, 761, 779), (768, 766, 763), (780, 768, 763), (768, 780, 779), (783, 782, 785), (786, 783, 785), (788, 789, 790), (793, 782, 794), (794, 782, 784), (789, 795, 790), (795, 792, 793), (784, 796, 794), (796, 784, 783), (797, 795, 798), (798, 795, 793), (794, 798, 793), (799, 796, 800), (790, 800, 788), (756, 801, 803), (756, 803, 758), (758, 803, 760), (760, 804, 762), (762, 805, 806), (757, 807, 802), (807, 757, 759), (762, 758, 756), (758, 762, 760), (809, 810, 811), (810, 809, 812), (810, 816, 811), (816, 810, 817), (816, 817, 818), (818, 817, 819), (818, 819, 820), (818, 820, 821), (821, 814, 822), (813, 807, 808), (822, 806, 805), (806, 822, 815), (821, 805, 804), (805, 821, 822), (818, 804, 803), (816, 803, 801), (814, 760, 762), (760, 814, 820), (756, 810, 757), (810, 756, 817), (819, 756, 758), (756, 819, 817), (817, 823, 824), (825, 814, 826), (814, 819, 817), (819, 814, 820), (756, 814, 817), (825, 827, 823), (827, 825, 828), (828, 825, 829), (829, 825, 826), (827, 824, 823), (826, 830, 829), (832, 831, 834), (832, 829, 830), (832, 827, 833), (827, 831, 833), (829, 831, 828), (835, 836, 837), (838, 835, 839), (836, 841, 837), (841, 836, 842), (840, 842, 839), (778, 843, 776), (776, 845, 772), (846, 778, 770), (846, 772, 845), (845, 835, 846), (835, 845, 840), (841, 845, 843), (844, 835, 837), (839, 770, 838), (770, 839, 772), (836, 770, 778), (770, 836, 838), (776, 836, 778), (836, 776, 842), (847, 848, 849), (848, 847, 850), (851, 850, 852), (853, 850, 848), (849, 853, 848), (839, 855, 838), (855, 839, 856), (836, 855, 857), (858, 839, 842), (839, 858, 856), (857, 842, 836), (842, 857, 858), (851, 855, 852), (852, 855, 856), (854, 858, 857), (856, 853, 852), (1014, 1015, 1016), (1015, 1014, 1017), (1018, 1016, 1015), (1016, 1018, 1019), (1020, 1014, 1016), (1014, 1020, 1021), (1022, 1023, 1024), (1023, 1022, 1025), (1019, 1023, 1025), (1023, 1019, 1018), (1026, 1022, 1024), (1022, 1026, 1027), (1014, 1028, 1017), (1028, 1014, 1021), (1028, 1020, 1029), (1020, 1028, 1021), (1020, 1026, 1029), (1026, 1020, 1027), (1017, 1029, 1015), (1029, 1017, 1028), (1030, 1031, 1032), (1031, 1030, 1033), (1019, 1022, 1025), (1022, 1019, 1016), (1022, 1016, 1020), (1022, 1020, 1027), (1018, 1032, 1023), (1032, 1018, 1030), (1030, 1018, 1015), (1030, 1015, 1033), (1033, 1015, 1029), (1032, 1024, 1023), (1024, 1032, 1031), (1024, 1031, 1033), (1024, 1033, 1026), (1026, 1033, 1029), (1034, 1035, 1036), (1035, 1037, 1038), (1037, 1035, 1034), (1039, 1040, 1041), (1040, 1039, 1042), (1043, 1044, 1045), (1044, 1043, 1046), (1045, 1047, 1043), (1047, 1045, 1048), (1049, 1048, 1050), (1048, 1049, 1047), (1049, 1044, 1046), (1044, 1049, 1050), (1051, 1042, 1052), (1042, 1051, 1040), (1053, 1054, 1055), (1054, 1053, 1056), (1053, 1057, 1058), (1057, 1053, 1055), (1051, 1059, 1060), (1059, 1051, 1052), (1061, 1057, 1062), (1057, 1061, 1058), (1062, 1056, 1061), (1056, 1062, 1054), (1063, 1059, 1064), (1059, 1063, 1060), (1039, 1063, 1064), (1063, 1039, 1041), (1063, 1051, 1060), (1051, 1063, 1040), (1040, 1063, 1041), (1065, 1066, 1067), (1066, 1065, 1068), (1069, 1067, 1070), (1067, 1069, 1065), (1071, 1072, 1073), (1072, 1071, 1074), (1072, 1070, 1073), (1070, 1072, 1069), (1067, 1075, 1070), (1075, 1067, 1076), (1076, 1067, 1066), (1076, 1066, 1077), (1070, 1071, 1073), (1071, 1070, 1075), (1071, 1075, 1078), (1071, 1078, 1077), (1071, 1077, 1079), (1079, 1077, 1066), (1066, 1071, 1079), (1066, 1074, 1071), (1074, 1066, 1080), (1080, 1066, 1068), (1080, 1081, 1074), (1074, 1069, 1072), (1069, 1074, 1082), (1082, 1074, 1083), (1083, 1074, 1084), (1084, 1074, 1081), (1084, 1081, 1080), (1082, 1065, 1069), (1065, 1082, 1085), (1065, 1085, 1068), (1068, 1085, 1084), (1068, 1084, 1080), (1082, 1078, 1075), (1078, 1082, 1083), (1084, 1078, 1083), (1078, 1084, 1077), (1077, 1085, 1076), (1085, 1077, 1084), (1075, 1085, 1082), (1085, 1075, 1076), (1083, 1086, 1087), (1086, 1083, 1088), (1088, 1083, 1089), (1089, 1083, 1090), (1086, 1091, 1087), (1091, 1086, 1092), (1091, 1092, 1090), (1090, 1092, 1089), (1088, 1092, 1086), (1092, 1088, 1089), (1093, 1094, 1095), (1094, 1093, 1096), (1096, 1093, 1097), (1096, 1097, 1098), (1094, 1078, 1095), (1078, 1094, 1099), (1078, 1099, 1098), (1078, 1098, 1097), (1078, 1090, 1083), (1090, 1078, 1097), (1091, 1097, 1093), (1097, 1091, 1090), (1091, 1095, 1087), (1095, 1091, 1093), (1078, 1087, 1095), (1087, 1078, 1083), (1094, 1092, 1086), (1092, 1094, 1096), (1098, 1092, 1096), (1092, 1098, 1089), (1089, 1099, 1088), (1099, 1089, 1098), (1086, 1099, 1094), (1099, 1086, 1088), (1100, 1101, 1102), (1101, 1100, 1103), (1104, 1105, 1106), (1105, 1104, 1107), (1108, 1102, 1075), (1102, 1108, 1101), (1101, 1108, 1093), (1101, 1093, 1103), (1103, 1093, 1105), (1105, 1093, 1107), (1102, 1095, 1075), (1095, 1102, 1100), (1095, 1100, 1106), (1095, 1106, 1104), (1095, 1104, 1107), (1095, 1107, 1093), (1103, 1106, 1100), (1106, 1103, 1105), (1110, 1109, 1112), (1113, 1114, 1115), (1114, 1113, 1111), (1111, 1113, 1109), (1119, 1120, 1118), (1118, 1112, 1117), (1095, 1118, 1113), (1118, 1095, 1093), (1119, 1093, 1108), (1093, 1119, 1118), (1119, 1075, 1115), (1075, 1119, 1108), (1095, 1115, 1075), (1115, 1095, 1113), (1103, 1120, 1101), (1120, 1103, 1110), (1110, 1100, 1111), (1100, 1110, 1103), (1114, 1100, 1102), (1100, 1114, 1111), (1102, 1120, 1114), (1120, 1102, 1101), (1106, 1112, 1109), (1112, 1106, 1105), (1107, 1112, 1105), (1112, 1107, 1117), (1117, 1104, 1116), (1104, 1117, 1107), (1109, 1104, 1106), (1104, 1109, 1116), (1111, 1120, 1114), (1120, 1111, 1110), (1116, 1112, 1109), (1112, 1116, 1117), (1119, 1114, 1115), (1114, 1119, 1120), (1120, 1118, 1110), (1110, 1118, 1112), (1113, 1109, 1116), (1113, 1116, 1117), (1113, 1117, 1118), (1110, 1109, 1111), (1121, 1122, 1123), (1123, 1125, 1121), (1126, 1131, 1127), (1131, 1132, 1130), (1130, 1132, 1122), (1130, 1122, 1124), (1130, 1124, 1129), (1113, 1130, 1125), (1130, 1113, 1118), (1131, 1118, 1119), (1118, 1131, 1130), (1131, 1115, 1127), (1115, 1131, 1119), (1113, 1127, 1115), (1127, 1113, 1125), (1110, 1132, 1120), (1132, 1110, 1122), (1122, 1111, 1123), (1111, 1122, 1110), (1126, 1111, 1114), (1111, 1126, 1123), (1114, 1132, 1126), (1132, 1114, 1120), (1109, 1124, 1121), (1124, 1109, 1112), (1117, 1124, 1112), (1124, 1117, 1129), (1129, 1116, 1128), (1116, 1129, 1117), (1121, 1116, 1109), (1116, 1121, 1128), (1123, 1132, 1126), (1132, 1123, 1122), (1128, 1124, 1121), (1124, 1128, 1129), (1126, 1131, 1132), (1126, 1125, 1127), (1125, 1126, 1123), (1125, 1121, 1128), (1125, 1128, 1129), (1125, 1129, 1130), (1121, 1122, 1124), (1133, 1134, 1135), (1134, 1133, 1136), (1135, 1137, 1133), (1133, 1137, 1140), (1143, 1138, 1144), (1143, 1144, 1142), (1142, 1144, 1134), (1142, 1136, 1141), (1125, 1142, 1137), (1142, 1125, 1130), (1143, 1130, 1131), (1130, 1143, 1142), (1143, 1127, 1139), (1127, 1143, 1131), (1125, 1139, 1127), (1139, 1125, 1137), (1122, 1144, 1132), (1144, 1122, 1134), (1134, 1123, 1135), (1123, 1134, 1122), (1138, 1123, 1126), (1123, 1138, 1135), (1126, 1144, 1138), (1144, 1126, 1132), (1121, 1136, 1133), (1136, 1121, 1124), (1129, 1136, 1124), (1136, 1129, 1141), (1141, 1128, 1140), (1128, 1141, 1129), (1133, 1128, 1121), (1128, 1133, 1140), (1135, 1144, 1138), (1144, 1135, 1134), (1140, 1136, 1133), (1136, 1140, 1141), (1143, 1138, 1139), (1134, 1142, 1136), (1138, 1137, 1139), (1137, 1138, 1135), (1137, 1140, 1141), (1137, 1141, 1142), (1145, 1146, 1147), (1146, 1145, 1148), (1149, 1150, 1151), (1150, 1149, 1147), (1147, 1149, 1145), (1145, 1149, 1152), (1152, 1149, 1153), (1153, 1149, 1154), (1150, 1155, 1151), (1155, 1150, 1156), (1155, 1156, 1154), (1154, 1156, 1146), (1154, 1146, 1148), (1154, 1148, 1153), (1137, 1154, 1149), (1154, 1137, 1142), (1155, 1142, 1143), (1142, 1155, 1154), (1155, 1139, 1151), (1139, 1155, 1143), (1137, 1151, 1139), (1151, 1137, 1149), (1134, 1156, 1144), (1156, 1134, 1146), (1146, 1135, 1147), (1135, 1146, 1134), (1150, 1135, 1138), (1135, 1150, 1147), (1138, 1156, 1150), (1156, 1138, 1144), (1133, 1148, 1145), (1148, 1133, 1136), (1141, 1148, 1136), (1148, 1141, 1153), (1153, 1140, 1152), (1140, 1153, 1141), (1145, 1140, 1133), (1140, 1145, 1152), (1157, 1158, 1159), (1158, 1157, 1160), (1160, 1157, 1161), (1160, 1161, 1162), (1162, 1161, 1163), (1162, 1163, 1164), (1162, 1164, 1165), (1165, 1164, 1166), (1158, 1167, 1159), (1167, 1158, 1168), (1167, 1168, 1165), (1167, 1165, 1166), (1168, 1160, 1158), (1160, 1168, 1162), (1162, 1168, 1165), (1163, 1169, 1161), (1169, 1163, 1170), (1167, 1171, 1159), (1171, 1167, 1172), (1166, 1172, 1167), (1172, 1166, 1173), (1174, 1166, 1164), (1166, 1174, 1173), (1175, 1164, 1163), (1164, 1175, 1174), (1176, 1163, 1161), (1163, 1176, 1175), (1177, 1161, 1157), (1161, 1177, 1176), (1177, 1159, 1171), (1159, 1177, 1157), (1162, 1178, 1160), (1178, 1162, 1179), (1165, 1179, 1162), (1179, 1165, 1180), (1180, 1168, 1181), (1168, 1180, 1165), (1182, 1168, 1158), (1168, 1182, 1181), (1160, 1182, 1158), (1182, 1160, 1178), (1183, 1184, 1185), (1184, 1183, 1186), (1187, 1188, 1189), (1188, 1187, 1190), (1188, 1190, 1186), (1186, 1190, 1184), (1169, 1176, 1161), (1176, 1169, 1187), (1187, 1169, 1190), (1184, 1169, 1170), (1169, 1184, 1190), (1184, 1175, 1185), (1175, 1184, 1163), (1163, 1184, 1170), (1191, 1174, 1164), (1174, 1191, 1183), (1183, 1191, 1186), (1192, 1186, 1191), (1186, 1192, 1188), (1188, 1177, 1189), (1177, 1188, 1157), (1157, 1188, 1192), (1172, 1182, 1171), (1182, 1172, 1181), (1181, 1172, 1180), (1180, 1172, 1173), (1182, 1177, 1171), (1177, 1182, 1178), (1177, 1178, 1176), (1176, 1178, 1179), (1176, 1179, 1175), (1175, 1179, 1174), (1174, 1179, 1180), (1174, 1180, 1173), (1185, 1174, 1175), (1174, 1185, 1183), (1189, 1176, 1177), (1176, 1189, 1187), (1193, 1194, 1195), (1194, 1193, 1196), (1196, 1193, 1197), (1196, 1197, 1198), (1198, 1197, 1199), (1198, 1199, 1200), (1198, 1200, 1201), (1201, 1200, 1202), (1194, 1203, 1195), (1203, 1194, 1204), (1203, 1204, 1201), (1203, 1201, 1202), (1204, 1196, 1194), (1196, 1204, 1198), (1198, 1204, 1201), (1199, 1205, 1197), (1205, 1199, 1206), (1203, 1207, 1195), (1207, 1203, 1208), (1202, 1208, 1203), (1208, 1202, 1209), (1210, 1202, 1200), (1202, 1210, 1209), (1211, 1200, 1199), (1200, 1211, 1210), (1212, 1199, 1197), (1199, 1212, 1211), (1213, 1197, 1193), (1197, 1213, 1212), (1213, 1195, 1207), (1195, 1213, 1193), (1198, 1214, 1196), (1214, 1198, 1215), (1201, 1215, 1198), (1215, 1201, 1216), (1216, 1204, 1217), (1204, 1216, 1201), (1218, 1204, 1194), (1204, 1218, 1217), (1196, 1218, 1194), (1218, 1196, 1214), (1164, 1170, 1163), (1170, 1164, 1191), (1161, 1192, 1157), (1192, 1161, 1169), (1192, 1169, 1191), (1191, 1169, 1170), (1205, 1212, 1197), (1212, 1205, 1161), (1161, 1205, 1169), (1170, 1205, 1206), (1205, 1170, 1169), (1170, 1211, 1163), (1211, 1170, 1199), (1199, 1170, 1206), (1219, 1210, 1200), (1210, 1219, 1164), (1164, 1219, 1191), (1220, 1191, 1219), (1191, 1220, 1192), (1192, 1213, 1157), (1213, 1192, 1193), (1193, 1192, 1220), (1208, 1218, 1207), (1218, 1208, 1217), (1217, 1208, 1216), (1216, 1208, 1209), (1218, 1213, 1207), (1213, 1218, 1214), (1213, 1214, 1212), (1212, 1214, 1215), (1212, 1215, 1211), (1211, 1215, 1210), (1210, 1215, 1216), (1210, 1216, 1209), (1163, 1210, 1211), (1210, 1163, 1164), (1157, 1212, 1213), (1212, 1157, 1161), (1189, 1221, 1222), (1221, 1189, 1223), (1223, 1189, 1187), (1223, 1187, 1224), (1224, 1187, 1185), (1224, 1185, 1183), (1224, 1183, 1225), (1225, 1183, 1226), (1221, 1227, 1222), (1227, 1221, 1228), (1227, 1228, 1225), (1227, 1225, 1226), (1228, 1223, 1221), (1223, 1228, 1224), (1224, 1228, 1225), (1185, 1190, 1187), (1190, 1185, 1184), (1227, 1229, 1222), (1229, 1227, 1230), (1226, 1230, 1227), (1230, 1226, 1231), (1232, 1226, 1183), (1226, 1232, 1231), (1233, 1183, 1185), (1183, 1233, 1232), (1234, 1185, 1187), (1185, 1234, 1233), (1235, 1187, 1189), (1187, 1235, 1234), (1235, 1222, 1229), (1222, 1235, 1189), (1224, 1236, 1223), (1236, 1224, 1237), (1225, 1237, 1224), (1237, 1225, 1238), (1238, 1228, 1239), (1228, 1238, 1225), (1240, 1228, 1221), (1228, 1240, 1239), (1223, 1240, 1221), (1240, 1223, 1236), (1241, 1242, 1243), (1242, 1241, 1244), (1245, 1246, 1247), (1246, 1245, 1248), (1246, 1248, 1244), (1244, 1248, 1242), (1190, 1234, 1187), (1234, 1190, 1245), (1245, 1190, 1248), (1242, 1190, 1184), (1190, 1242, 1248), (1242, 1233, 1243), (1233, 1242, 1185), (1185, 1242, 1184), (1186, 1232, 1183), (1232, 1186, 1241), (1241, 1186, 1244), (1188, 1244, 1186), (1244, 1188, 1246), (1246, 1235, 1247), (1235, 1246, 1189), (1189, 1246, 1188), (1230, 1240, 1229), (1240, 1230, 1239), (1239, 1230, 1238), (1238, 1230, 1231), (1240, 1235, 1229), (1235, 1240, 1236), (1235, 1236, 1234), (1234, 1236, 1237), (1234, 1237, 1233), (1233, 1237, 1232), (1232, 1237, 1238), (1232, 1238, 1231), (1243, 1232, 1233), (1232, 1243, 1241), (1247, 1234, 1235), (1234, 1247, 1245), (1249, 1250, 1251), (1250, 1249, 1252), (1252, 1249, 1253), (1252, 1253, 1254), (1250, 1255, 1251), (1255, 1250, 1256), (1255, 1256, 1254), (1255, 1254, 1253), (1252, 1257, 1250), (1257, 1252, 1258), (1258, 1252, 1254), (1258, 1254, 1259), (1259, 1254, 1260), (1254, 1256, 1260), (1261, 1262, 1263), (1262, 1261, 1264), (1264, 1261, 1265), (1265, 1261, 1266), (1266, 1261, 1267), (1262, 1268, 1263), (1268, 1262, 1269), (1268, 1269, 1267), (1267, 1269, 1266), (1261, 1251, 1255), (1251, 1261, 1270), (1270, 1261, 1263), (1268, 1270, 1263), (1270, 1268, 1271), (1271, 1253, 1249), (1253, 1271, 1267), (1267, 1271, 1268), (1253, 1261, 1255), (1261, 1253, 1267), (1266, 1252, 1254), (1252, 1266, 1269), (1252, 1262, 1250), (1262, 1252, 1269), (1250, 1265, 1256), (1265, 1250, 1262), (1265, 1262, 1264), (1266, 1256, 1265), (1256, 1266, 1254), (1271, 1251, 1270), (1251, 1271, 1249), (1272, 1273, 1274), (1273, 1272, 1275), (1276, 1277, 1278), (1277, 1276, 1279), (1280, 1256, 1281), (1256, 1280, 1282), (1260, 1283, 1259), (1283, 1260, 1284), (1282, 1260, 1256), (1260, 1282, 1284), (1285, 1272, 1274), (1272, 1285, 1286), (1273, 1285, 1274), (1285, 1273, 1287), (1275, 1287, 1273), (1287, 1275, 1288), (1286, 1275, 1272), (1275, 1286, 1288), (1289, 1290, 1291), (1290, 1289, 1292), (1292, 1289, 1283), (1292, 1283, 1293), (1290, 1280, 1291), (1280, 1290, 1294), (1280, 1294, 1293), (1280, 1293, 1283), (1283, 1258, 1259), (1258, 1283, 1289), (1257, 1280, 1281), (1280, 1257, 1291), (1258, 1291, 1257), (1291, 1258, 1289), (1276, 1293, 1279), (1293, 1276, 1292), (1290, 1276, 1278), (1276, 1290, 1292), (1294, 1278, 1277), (1278, 1294, 1290), (1279, 1294, 1277), (1294, 1279, 1293), (1283, 1285, 1280), (1285, 1283, 1286), (1286, 1283, 1284), (1286, 1284, 1288), (1285, 1282, 1280), (1282, 1285, 1287), (1282, 1287, 1288), (1282, 1288, 1284), (1052, 1054, 1062), (1054, 1052, 1042), (1054, 1042, 1055), (1055, 1042, 1048), (1055, 1048, 1064), (1064, 1048, 1045), (1048, 1042, 1050), (1050, 1042, 1039), (1045, 1039, 1064), (1039, 1045, 1044), (1039, 1044, 1050), (1059, 1062, 1064), (1062, 1059, 1052), (1064, 1062, 1057), (1064, 1057, 1055), (1295, 1296, 1297), (1296, 1295, 1298), (1296, 1298, 1299), (1299, 1298, 1300), (1301, 1302, 1298), (1302, 1301, 1303), (1303, 1301, 1304), (1297, 1305, 1306), (1305, 1297, 1296), (1306, 1305, 1300), (1306, 1300, 1307), (1307, 1300, 1298), (1307, 1298, 1302), (1306, 1307, 1304), (1306, 1304, 1301), (1297, 1042, 1052), (1042, 1297, 1306), (1039, 1306, 1301), (1306, 1039, 1042), (1039, 1298, 1064), (1298, 1039, 1301), (1298, 1059, 1064), (1059, 1298, 1295), (1297, 1059, 1295), (1059, 1297, 1052), (1296, 1057, 1062), (1057, 1296, 1299), (1300, 1057, 1299), (1057, 1300, 1055), (1300, 1054, 1055), (1054, 1300, 1305), (1062, 1305, 1296), (1305, 1062, 1054), (1302, 1044, 1045), (1044, 1302, 1303), (1304, 1044, 1303), (1044, 1304, 1050), (1304, 1048, 1050), (1048, 1304, 1307), (1045, 1307, 1302), (1307, 1045, 1048), (1308, 1309, 1310), (1309, 1308, 1311), (1311, 1308, 1312), (1309, 1311, 1313), (1313, 1311, 1314), (1313, 1314, 1315), (1311, 1312, 1316), (1316, 1312, 1317), (1316, 1317, 1318), (1317, 1312, 1319), (1319, 1312, 1320), (1321, 1310, 1322), (1310, 1321, 1308), (1322, 1310, 1323), (1322, 1323, 1315), (1315, 1323, 1313), (1322, 1315, 1324), (1322, 1324, 1320), (1320, 1324, 1325), (1320, 1325, 1318), (1318, 1325, 1326), (1318, 1326, 1316), (1320, 1318, 1327), (1320, 1327, 1319), (1328, 1312, 1308), (1312, 1328, 1329), (1329, 1328, 1330), (1330, 1328, 1331), (1320, 1329, 1332), (1329, 1320, 1312), (1320, 1333, 1322), (1333, 1320, 1332), (1333, 1332, 1334), (1333, 1321, 1322), (1321, 1333, 1335), (1336, 1321, 1335), (1328, 1321, 1336), (1321, 1328, 1308), (1337, 1323, 1310), (1323, 1337, 1338), (1339, 1323, 1338), (1323, 1339, 1313), (1313, 1339, 1340), (1340, 1309, 1313), (1309, 1340, 1341), (1341, 1340, 1342), (1310, 1341, 1337), (1341, 1310, 1309), (1343, 1327, 1318), (1327, 1343, 1344), (1345, 1327, 1344), (1327, 1345, 1319), (1345, 1317, 1319), (1317, 1345, 1346), (1317, 1346, 1347), (1318, 1348, 1343), (1348, 1318, 1317), (1348, 1317, 1347), (1336, 1337, 1328), (1337, 1336, 1335), (1337, 1335, 1338), (1338, 1335, 1339), (1328, 1341, 1331), (1341, 1328, 1337), (1331, 1341, 1342), (1340, 1342, 1339), (1346, 1347, 1348), (1332, 1343, 1334), (1343, 1332, 1344), (1344, 1332, 1345), (1345, 1330, 1346), (1330, 1345, 1329), (1329, 1345, 1332), (1348, 1334, 1343), (1335, 1349, 1339), (1349, 1335, 1333), (1339, 1349, 1340), (1349, 1333, 1350), (1350, 1333, 1334), (1350, 1334, 1351), (1351, 1334, 1352), (1352, 1334, 1353), (1353, 1334, 1348), (1340, 1331, 1342), (1331, 1340, 1349), (1331, 1349, 1354), (1331, 1354, 1355), (1331, 1355, 1330), (1330, 1355, 1353), (1330, 1353, 1347), (1347, 1353, 1348), (1330, 1347, 1346), (1350, 1325, 1324), (1325, 1350, 1351), (1352, 1325, 1351), (1325, 1352, 1326), (1353, 1326, 1352), (1326, 1353, 1316), (1316, 1355, 1311), (1355, 1316, 1353), (1314, 1355, 1354), (1355, 1314, 1311), (1315, 1354, 1349), (1354, 1315, 1314), (1349, 1324, 1315), (1324, 1349, 1350), (1356, 1357, 1358), (1357, 1356, 1359), (1357, 1359, 1360), (1360, 1359, 1361), (1360, 1361, 1362), (1362, 1361, 1363), (1361, 1359, 1364), (1364, 1359, 1365), (1363, 1365, 1362), (1365, 1363, 1366), (1365, 1366, 1364), (1367, 1358, 1362), (1358, 1367, 1356), (1362, 1358, 1368), (1362, 1368, 1360), (1369, 1061, 1370), (1061, 1369, 1371), (1061, 1371, 1058), (1058, 1371, 1053), (1372, 1043, 1371), (1043, 1372, 1046), (1046, 1372, 1049), (1370, 1056, 1373), (1056, 1370, 1061), (1373, 1056, 1053), (1373, 1053, 1047), (1047, 1053, 1371), (1047, 1371, 1043), (1373, 1047, 1049), (1373, 1049, 1372), (1370, 1359, 1356), (1359, 1370, 1373), (1365, 1373, 1372), (1373, 1365, 1359), (1365, 1371, 1362), (1371, 1365, 1372), (1371, 1367, 1362), (1367, 1371, 1369), (1370, 1367, 1369), (1367, 1370, 1356), (1061, 1368, 1358), (1368, 1061, 1058), (1053, 1368, 1058), (1368, 1053, 1360), (1053, 1357, 1360), (1357, 1053, 1056), (1358, 1056, 1061), (1056, 1358, 1357), (1043, 1366, 1363), (1366, 1043, 1046), (1049, 1366, 1046), (1366, 1049, 1364), (1049, 1361, 1364), (1361, 1049, 1047), (1363, 1047, 1043), (1047, 1363, 1361), (1375, 1378, 1379), (1378, 1375, 1377), (1380, 1376, 1381), (1376, 1380, 1374), (1380, 1377, 1374), (1377, 1380, 1378), (1382, 1376, 1381), (1376, 1382, 1384), (1383, 1376, 1384), (1385, 1386, 1387), (1386, 1385, 1388), (1389, 1390, 1391), (1390, 1389, 1392), (1389, 1393, 1394), (1393, 1389, 1391), (1390, 1395, 1396), (1395, 1390, 1392), (1397, 1393, 1398), (1393, 1397, 1394), (1397, 1386, 1388), (1386, 1397, 1398), (1399, 1385, 1387), (1385, 1399, 1400), (1395, 1399, 1396), (1399, 1395, 1400), (1390, 1396, 1391), (1398, 1387, 1386), (1387, 1398, 1393), (1387, 1393, 1399), (1399, 1393, 1396), (1396, 1393, 1391), (1385, 1397, 1388), (1397, 1385, 1394), (1394, 1385, 1400), (1394, 1400, 1395), (1394, 1395, 1389), (1392, 1389, 1395), (875, 878, 879), (881, 882, 875), (882, 881, 883), (881, 884, 883), (880, 884, 879), (885, 880, 886), (887, 880, 878), (876, 889, 874), (876, 882, 890), (894, 891, 895), (894, 895, 896), (886, 897, 885), (899, 894, 900), (892, 904, 893), (906, 905, 908), (893, 905, 891), (892, 910, 904), (902, 892, 894), (902, 911, 910), (909, 912, 908), (912, 909, 904), (912, 904, 911), (891, 882, 883), (896, 903, 894), (884, 896, 895), (907, 889, 890), (889, 907, 906), (889, 912, 888), (888, 912, 902), (888, 902, 899), (917, 918, 919), (920, 917, 921), (922, 921, 923), (924, 925, 922), (915, 921, 917), (921, 915, 914), (926, 914, 927), (927, 914, 928), (930, 931, 932), (934, 931, 933), (937, 936, 934), (930, 939, 933), (942, 930, 943), (944, 940, 941), (940, 944, 939), (942, 944, 941), (936, 947, 948), (928, 943, 946), (954, 951, 955), (954, 955, 956), (960, 952, 954), (961, 954, 956), (962, 961, 955), (957, 964, 965), (968, 951, 953), (925, 965, 924), (924, 965, 962), (925, 953, 957), (978, 973, 972), (981, 974, 976), (981, 982, 983), (980, 979, 978), (984, 980, 981), (984, 977, 979), (977, 984, 985), (983, 985, 984), (985, 983, 982), (991, 975, 987), (973, 989, 992), (994, 993, 996), (996, 993, 916), (996, 916, 997), (1005, 1001, 1002), (1005, 998, 1000), (998, 1005, 1006), (1006, 1004, 1003), (1011, 1006, 1003), (1012, 916, 1008), (1010, 995, 998)])
me_isometric.use_remesh_preserve_volume = False
me_isometric.use_remesh_preserve_attributes = False
me_isometric.use_mirror_vertex_groups = False
me_isometric.update()
me_isometric_001 = bpy.data.meshes.new('Isometric.001')
me_isometric_001.from_pydata([(2537.0, 1787.0, 3028.0), (-2875.0, 3980.0, 3028.0), (-2889.0, 3943.0, 3028.0), (2552.0, 1824.0, 3028.0), (2537.0, 1787.0, 2000.0), (2552.0, 1824.0, 2000.0), (-2889.0, 3943.0, 2000.0), (-2875.0, 3980.0, 2000.0)], [], [(0, 1, 2), (1, 0, 3), (4, 3, 0), (3, 4, 5), (1, 6, 2), (6, 1, 7), (7, 4, 6), (4, 7, 5), (4, 2, 6), (2, 4, 0), (1, 5, 7), (5, 1, 3)])
_uv = me_isometric_001.uv_layers.new(name='UVMap')
_uv.uv.foreach_set('vector', [0.1836, 0.0002677, 0.2002, 0.9484, 0.1836, 0.9485, 0.2002, 0.9484, 0.1836, 0.0002677, 0.2002, 0.0001456, 0.3834, 0.1761, 0.3766, 9.25e-05, 0.3834, 9.246e-05, 0.3766, 9.25e-05, 0.3834, 0.1761, 0.3766, 0.1761, 0.3766, 0.3524, 0.3834, 0.1763, 0.3834, 0.3524, 0.3834, 0.1763, 0.3766, 0.3524, 0.3766, 0.1763, 9.246e-05, 0.9483, 0.01664, 0.0002677, 0.01664, 0.9485, 0.01664, 0.0002677, 9.246e-05, 0.9483, 9.254e-05, 9.246e-05, 0.01664, 0.0002677, 0.1836, 0.9485, 0.01664, 0.9485, 0.1836, 0.9485, 0.01664, 0.0002677, 0.1836, 0.0002677, 0.3764, 9.246e-05, 0.2003, 0.9999, 0.2003, 9.246e-05, 0.2003, 0.9999, 0.3764, 9.246e-05, 0.3764, 0.9999])
me_isometric_001.use_remesh_preserve_volume = False
me_isometric_001.use_remesh_preserve_attributes = False
me_isometric_001.use_mirror_vertex_groups = False
me_isometric_001.update()
me_isometric_002 = bpy.data.meshes.new('Isometric.002')
me_isometric_002.from_pydata([(-1038.0, 1574.0, 2000.0), (1961.0, 339.1, 2000.0), (-1053.0, 1537.0, 2000.0), (1976.0, 376.3, 2000.0), (1976.0, 376.3, 3028.0), (1961.0, 339.1, 3028.0), (-1038.0, 1574.0, 3028.0), (-1053.0, 1537.0, 3028.0), (-1038.0, 1574.0, 3028.0), (-3456.0, 2520.0, 2000.0), (-1038.0, 1574.0, 2000.0), (-3456.0, 2520.0, 3028.0), (-3470.0, 2483.0, 3028.0), (-3470.0, 2483.0, 2000.0)], [], [(0, 1, 2), (1, 0, 3), (5, 6, 7), (6, 5, 4), (1, 7, 2), (7, 1, 5), (8, 9, 10), (9, 8, 11), (11, 7, 12), (7, 11, 8), (13, 11, 12), (11, 13, 9), (2, 9, 13)])
me_isometric_002.use_remesh_preserve_volume = False
me_isometric_002.use_remesh_preserve_attributes = False
me_isometric_002.use_mirror_vertex_groups = False
me_isometric_002.update()

# ---- objects
ob_isometric = bpy.data.objects.new('Isometric', me_isometric)
ob_camera = bpy.data.objects.new('Camera', cam_camera_002)
ob_isometric_001 = bpy.data.objects.new('Isometric.001', me_isometric_001)
ob_isometric_002 = bpy.data.objects.new('Isometric.002', me_isometric_002)

# ---- transforms, parenting, visibility, modifiers, constraints
ob_isometric.location = (0.0, 0.0, 0.0)
ob_isometric.lineart.crease_threshold = 0.0
ob_camera.location = (-8743.0, 6088.0, 4600.0)
ob_camera.rotation_euler = (1.295, -6.815e-07, -2.226)
ob_camera.lineart.crease_threshold = 0.0
ob_isometric_001.location = (0.0, 0.0, 0.0)
ob_isometric_001.lineart.crease_threshold = 0.0
ob_isometric_002.location = (0.0, 0.0, 0.0)
ob_isometric_002.lineart.crease_threshold = 0.0

# ---- collection membership
scene.collection.objects.link(ob_isometric)
scene.collection.objects.link(ob_camera)
scene.collection.objects.link(ob_isometric_001)
scene.collection.objects.link(ob_isometric_002)

# ---- scene / render settings (as saved in the file)
scene.camera = ob_camera
scene.frame_start = 1; scene.frame_end = 250; scene.frame_set(1)
scene.render.engine = 'BLENDER_EEVEE_NEXT'
scene.render.resolution_percentage = 50
scene.render.dither_intensity = 0.0
scene.cycles.use_denoising = False
scene.cycles.samples = 128
scene.cycles.sampling_pattern = 'TABULATED_SOBOL'
scene.cycles.use_adaptive_sampling = False
scene.cycles.use_light_tree = False
scene.view_settings.view_transform = 'Standard'
bpy.context.view_layer.update()

# ---- added for rendering (the .blend has no usable light): sun
light_auto_sun = bpy.data.lights.new('AutoSun', 'SUN')
light_auto_sun.energy = 3.0
light_auto_sun.angle = 0.0523599
ob_auto_sun = bpy.data.objects.new('AutoSun', light_auto_sun)
scene.collection.objects.link(ob_auto_sun)
ob_auto_sun.rotation_euler = (0.872665, 0.174533, 0.523599)
bpy.context.view_layer.update()
